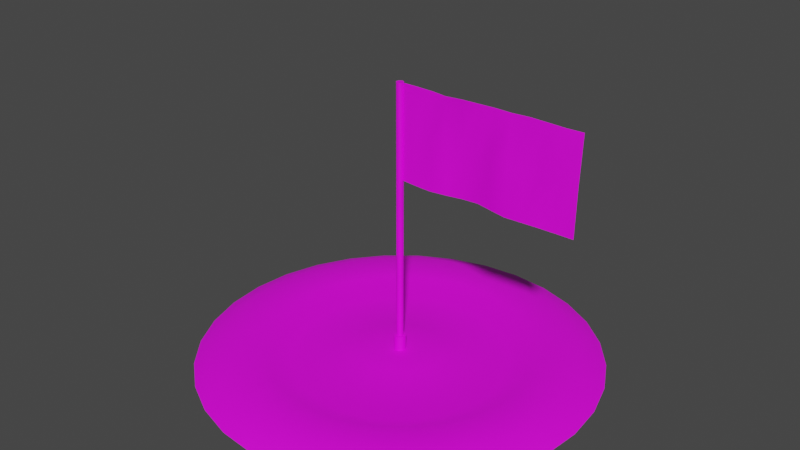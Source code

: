 # Source: capture_point.blend  (saved by Blender 3.3.6; exported with 4.5.12 LTS)
import bpy
from mathutils import Matrix  # noqa: F401  (used for matrix-valued properties, if any)

bpy.ops.wm.read_factory_settings(use_empty=True)
scene = bpy.context.scene
scene.name = 'Scene'

# ---- collections
col_collection = bpy.data.collections.new('Collection'); scene.collection.children.link(col_collection)

# ---- images (referenced by path relative to the original .blend; pixels are not part of the script)
import os
ASSET_DIR = os.environ.get("B2B_ASSET_DIR", "")  # directory of the original .blend (textures are referenced by path, not embedded)
HERE = os.path.dirname(os.path.abspath(__file__))  # packed textures are extracted next to this script under _unpacked/

def load_image(name, relpath, width, height, colorspace="sRGB"):
    """Load a texture the original file referenced (path relative to the .blend, or extracted next to this script)."""
    p = next((c for c in (os.path.join(HERE, relpath), os.path.join(ASSET_DIR, relpath)) if relpath and os.path.exists(c)), "")
    if p:
        img = bpy.data.images.load(p, check_existing=True)
        img.name = name
    else:  # same state as the original file: an image datablock whose file is absent (Cycles renders it pink)
        img = bpy.data.images.new(name, width, height)
        img.source = "FILE"
        img.filepath = "//" + (relpath or name)
    img.colorspace_settings.name = colorspace
    return img
img_danish_capture_point_png = load_image('Danish capture point.png', 'Danish capture point.png', 1024, 1024, 'sRGB')

# ---- materials (node trees are filled in below, after node groups)
mat_material_002 = bpy.data.materials.new('Material.002')
mat_material_002.use_transparent_shadow = False

# ---- material node trees
mat_material_002.use_nodes = True; mat_material_002.node_tree.nodes.clear()
_N = mat_material_002.node_tree.nodes; _L = mat_material_002.node_tree.links
n0 = _N.new('ShaderNodeBsdfPrincipled'); n0.name = 'Principled BSDF'; n0.location = (10, 300)
n0.distribution = 'GGX'
n0.subsurface_method = 'RANDOM_WALK_SKIN'
n0.inputs[3].default_value = 1.45
n0.inputs[27].default_value = (0.0, 0.0, 0.0, 1.0)
n0.inputs[28].default_value = 1.0
n1 = _N.new('ShaderNodeOutputMaterial'); n1.name = 'Material Output'; n1.location = (300, 300)
n2 = _N.new('ShaderNodeTexImage'); n2.name = 'Image Texture'; n2.location = (-280, 280)
n2.image = img_danish_capture_point_png
_L.new(n0.outputs[0], n1.inputs[0])
_L.new(n2.outputs[0], n0.inputs[0])
n1.is_active_output = True

# ---- world
world_world = bpy.data.worlds.new('World'); scene.world = world_world
world_world.use_nodes = True; world_world.node_tree.nodes.clear()
_N = world_world.node_tree.nodes; _L = world_world.node_tree.links
n0 = _N.new('ShaderNodeOutputWorld'); n0.name = 'World Output'; n0.location = (300, 300)
n1 = _N.new('ShaderNodeBackground'); n1.name = 'Background'; n1.location = (10, 300)
n1.inputs[0].default_value = (0.05088, 0.05088, 0.05088, 1.0)
_L.new(n1.outputs[0], n0.inputs[0])
n0.is_active_output = True
world_world.color = (0.05088, 0.05088, 0.05088)
world_world.use_sun_shadow = False
world_world.sun_shadow_jitter_overblur = 0.0

# ---- meshes
me_circle_002 = bpy.data.meshes.new('Circle.002')
me_circle_002.from_pydata([(0.0, 1.0, 0.0), (-0.1951, 0.9808, 0.0), (-0.3827, 0.9239, 0.0), (-0.5556, 0.8315, 0.0), (-0.7071, 0.7071, 0.0), (-0.8315, 0.5556, 0.0), (-0.9239, 0.3827, 0.0), (-0.9808, 0.1951, 0.0), (-1.0, 0.0, 0.0), (-0.9808, -0.1951, 0.0), (-0.9239, -0.3827, 0.0), (-0.8315, -0.5556, 0.0), (-0.7071, -0.7071, 0.0), (-0.5556, -0.8315, 0.0), (-0.3827, -0.9239, 0.0), (-0.1951, -0.9808, 0.0), (0.0, -1.0, 0.0), (0.1951, -0.9808, 0.0), (0.3827, -0.9239, 0.0), (0.5556, -0.8315, 0.0), (0.7071, -0.7071, 0.0), (0.8315, -0.5556, 0.0), (0.9239, -0.3827, 0.0), (0.9808, -0.1951, 0.0), (1.0, 0.0, 0.0), (0.9808, 0.1951, 0.0), (0.9239, 0.3827, 0.0), (0.8315, 0.5556, 0.0), (0.7071, 0.7071, 0.0), (0.5556, 0.8315, 0.0), (0.3827, 0.9239, 0.0), (0.1951, 0.9808, 0.0), (-1.174e-08, 0.03043, 0.03256), (-0.005937, 0.02985, 0.03256), (-0.01165, 0.02812, 0.03256), (-0.01691, 0.0253, 0.03256), (-0.02152, 0.02152, 0.03256), (-0.0253, 0.01691, 0.03256), (-0.02812, 0.01165, 0.03256), (-0.02985, 0.005937, 0.03256), (-0.03043, 1.445e-08, 0.03256), (-0.02985, -0.005937, 0.03256), (-0.02812, -0.01165, 0.03256), (-0.0253, -0.01691, 0.03256), (-0.02152, -0.02152, 0.03256), (-0.01691, -0.0253, 0.03256), (-0.01165, -0.02812, 0.03256), (-0.005937, -0.02985, 0.03256), (-1.174e-08, -0.03043, 0.03256), (0.005937, -0.02985, 0.03256), (0.01165, -0.02812, 0.03256), (0.01691, -0.0253, 0.03256), (0.02152, -0.02152, 0.03256), (0.0253, -0.01691, 0.03256), (0.02812, -0.01165, 0.03256), (0.02985, -0.005937, 0.03256), (0.03043, 1.445e-08, 0.03256), (0.02985, 0.005937, 0.03256), (0.02812, 0.01165, 0.03256), (0.0253, 0.01691, 0.03256), (0.02152, 0.02152, 0.03256), (0.01691, 0.0253, 0.03256), (0.01165, 0.02812, 0.03256), (0.005937, 0.02985, 0.03256), (0.4844, 0.725, 0.05373), (0.3337, 0.8056, 0.05373), (-1.551e-09, -0.8719, 0.05373), (0.1701, -0.8552, 0.05373), (-0.4844, 0.725, 0.05373), (-0.6166, 0.6166, 0.05373), (0.1701, 0.8552, 0.05373), (0.3337, -0.8056, 0.05373), (-0.725, 0.4844, 0.05373), (-1.551e-09, 0.8719, 0.05373), (0.4844, -0.725, 0.05373), (-0.8056, 0.3337, 0.05373), (0.6166, -0.6166, 0.05373), (-0.8552, 0.1701, 0.05373), (0.725, -0.4844, 0.05373), (-0.8719, 1.908e-09, 0.05373), (0.8056, -0.3337, 0.05373), (-0.8552, -0.1701, 0.05373), (0.8552, -0.1701, 0.05373), (-0.8056, -0.3337, 0.05373), (0.8719, 1.908e-09, 0.05373), (-0.725, -0.4844, 0.05373), (0.8552, 0.1701, 0.05373), (-0.6166, -0.6166, 0.05373), (0.8056, 0.3337, 0.05373), (-0.4844, -0.725, 0.05373), (0.725, 0.4844, 0.05373), (-0.3337, -0.8056, 0.05373), (-0.1701, 0.8552, 0.05373), (0.6166, 0.6166, 0.05373), (-0.1701, -0.8552, 0.05373), (-0.3337, 0.8056, 0.05373), (0.364, 0.5448, 0.05373), (-4.175e-09, -0.6552, 0.05373), (-0.364, 0.5448, 0.05373), (0.2507, 0.6053, 0.05373), (0.1278, -0.6426, 0.05373), (-0.4633, 0.4633, 0.05373), (0.1278, 0.6426, 0.05373), (0.2507, -0.6053, 0.05373), (-0.5448, 0.364, 0.05373), (-4.175e-09, 0.6552, 0.05373), (0.364, -0.5448, 0.05373), (-0.6053, 0.2507, 0.05373), (0.4633, -0.4633, 0.05373), (-0.6426, 0.1278, 0.05373), (0.5448, -0.364, 0.05373), (-0.6552, 5.138e-09, 0.05373), (0.6053, -0.2507, 0.05373), (-0.6426, -0.1278, 0.05373), (0.6426, -0.1278, 0.05373), (-0.6053, -0.2507, 0.05373), (0.6552, 5.138e-09, 0.05373), (-0.5448, -0.364, 0.05373), (0.6426, 0.1278, 0.05373), (-0.4633, -0.4633, 0.05373), (0.6053, 0.2507, 0.05373), (-0.364, -0.5448, 0.05373), (0.5448, 0.364, 0.05373), (-0.2507, -0.6053, 0.05373), (-0.1278, 0.6426, 0.05373), (0.4633, 0.4633, 0.05373), (-0.1278, -0.6426, 0.05373), (-0.2507, 0.6053, 0.05373), (0.1204, 0.1802, 0.04151), (-9.483e-09, -0.2167, 0.04151), (-0.1204, 0.1802, 0.04151), (0.08295, 0.2002, 0.04151), (0.04229, -0.2126, 0.04151), (-0.1533, 0.1533, 0.04151), (0.04229, 0.2126, 0.04151), (0.08295, -0.2002, 0.04151), (-0.1802, 0.1204, 0.04151), (-9.483e-09, 0.2167, 0.04151), (0.1204, -0.1802, 0.04151), (-0.2002, 0.08295, 0.04151), (0.1533, -0.1533, 0.04151), (-0.2126, 0.04229, 0.04151), (0.1802, -0.1204, 0.04151), (-0.2167, 1.167e-08, 0.04151), (0.2002, -0.08295, 0.04151), (-0.2126, -0.04229, 0.04151), (0.2126, -0.04229, 0.04151), (-0.2002, -0.08295, 0.04151), (0.2167, 1.167e-08, 0.04151), (-0.1802, -0.1204, 0.04151), (0.2126, 0.04229, 0.04151), (-0.1533, -0.1533, 0.04151), (0.2002, 0.08295, 0.04151), (-0.1204, -0.1802, 0.04151), (0.1802, 0.1204, 0.04151), (-0.08295, -0.2002, 0.04151), (-0.04229, 0.2126, 0.04151), (0.1533, 0.1533, 0.04151), (-0.04229, -0.2126, 0.04151), (-0.08295, 0.2002, 0.04151), (0.2093, 0.5053, -0.0001136), (0.1067, -0.5364, -0.0001136), (-0.3868, 0.3868, -0.0001136), (0.1067, 0.5364, -0.0001136), (0.2093, -0.5053, -0.0001136), (-0.4548, 0.3039, -0.0001136), (-5.485e-09, 0.547, -0.0001136), (0.3039, -0.4548, -0.0001136), (-0.5053, 0.2093, -0.0001136), (0.3868, -0.3868, -0.0001136), (-0.5364, 0.1067, -0.0001136), (0.4548, -0.3039, -0.0001136), (-0.547, 6.751e-09, -0.0001136), (0.5053, -0.2093, -0.0001136), (-0.5364, -0.1067, -0.0001136), (0.5364, -0.1067, -0.0001136), (-0.5053, -0.2093, -0.0001136), (0.547, 6.751e-09, -0.0001136), (-0.4548, -0.3039, -0.0001136), (0.5364, 0.1067, -0.0001136), (-0.3868, -0.3868, -0.0001136), (0.5053, 0.2093, -0.0001136), (-0.3039, -0.4548, -0.0001136), (0.4548, 0.3039, -0.0001136), (-0.2093, -0.5053, -0.0001136), (-0.1067, 0.5364, -0.0001136), (0.3868, 0.3868, -0.0001136), (-0.1067, -0.5364, -0.0001136), (-0.2093, 0.5053, -0.0001136), (0.3039, 0.4548, -0.0001136), (-5.485e-09, -0.547, -0.0001136), (-0.3039, 0.4548, -0.0001136), (-1.174e-08, 0.03043, 0.1096), (-0.005937, 0.02985, 0.1096), (-0.01165, 0.02812, 0.1096), (-0.01691, 0.0253, 0.1096), (-0.02152, 0.02152, 0.1096), (-0.0253, 0.01691, 0.1096), (-0.02812, 0.01165, 0.1096), (-0.02985, 0.005937, 0.1096), (-0.03043, 1.445e-08, 0.1096), (-0.02985, -0.005937, 0.1096), (-0.02812, -0.01165, 0.1096), (-0.0253, -0.01691, 0.1096), (-0.02152, -0.02152, 0.1096), (-0.01691, -0.0253, 0.1096), (-0.01165, -0.02812, 0.1096), (-0.005937, -0.02985, 0.1096), (-1.174e-08, -0.03043, 0.1096), (0.005937, -0.02985, 0.1096), (0.01165, -0.02812, 0.1096), (0.01691, -0.0253, 0.1096), (0.02152, -0.02152, 0.1096), (0.0253, -0.01691, 0.1096), (0.02812, -0.01165, 0.1096), (0.02985, -0.005937, 0.1096), (0.03043, 1.445e-08, 0.1096), (0.02985, 0.005937, 0.1096), (0.02812, 0.01165, 0.1096), (0.0253, 0.01691, 0.1096), (0.02152, 0.02152, 0.1096), (0.01691, 0.0253, 0.1096), (0.01165, 0.02812, 0.1096), (0.005937, 0.02985, 0.1096), (-1.329e-08, 0.01742, 0.1096), (-0.003398, 0.01708, 0.1096), (-0.006665, 0.01609, 0.1096), (-0.009677, 0.01448, 0.1096), (-0.01232, 0.01232, 0.1096), (-0.01448, 0.009677, 0.1096), (-0.01609, 0.006666, 0.1096), (-0.01708, 0.003398, 0.1096), (-0.01742, 1.823e-08, 0.1096), (-0.01708, -0.003398, 0.1096), (-0.01609, -0.006665, 0.1096), (-0.01448, -0.009677, 0.1096), (-0.01232, -0.01232, 0.1096), (-0.009677, -0.01448, 0.1096), (-0.006665, -0.01609, 0.1096), (-0.003398, -0.01708, 0.1096), (-1.329e-08, -0.01742, 0.1096), (0.003398, -0.01708, 0.1096), (0.006665, -0.01609, 0.1096), (0.009677, -0.01448, 0.1096), (0.01232, -0.01232, 0.1096), (0.01448, -0.009677, 0.1096), (0.01609, -0.006665, 0.1096), (0.01708, -0.003398, 0.1096), (0.01742, 1.823e-08, 0.1096), (0.01708, 0.003398, 0.1096), (0.01609, 0.006666, 0.1096), (0.01448, 0.009677, 0.1096), (0.01232, 0.01232, 0.1096), (0.009677, 0.01448, 0.1096), (0.006665, 0.01609, 0.1096), (0.003398, 0.01708, 0.1096), (-1.329e-08, 0.01742, 1.403), (-0.003398, 0.01708, 1.403), (-0.006665, 0.01609, 1.403), (-0.009677, 0.01448, 1.403), (-0.01232, 0.01232, 1.403), (-0.01448, 0.009677, 1.403), (-0.01609, 0.006666, 1.403), (-0.01708, 0.003398, 1.403), (-0.01742, 1.823e-08, 1.403), (-0.01708, -0.003398, 1.403), (-0.01609, -0.006665, 1.403), (-0.01448, -0.009677, 1.403), (-0.01232, -0.01232, 1.403), (-0.009677, -0.01448, 1.403), (-0.006665, -0.01609, 1.403), (-0.003398, -0.01708, 1.403), (-1.329e-08, -0.01742, 1.403), (0.003398, -0.01708, 1.403), (0.006665, -0.01609, 1.403), (0.009677, -0.01448, 1.403), (0.01232, -0.01232, 1.403), (0.01448, -0.009677, 1.403), (0.01609, -0.006665, 1.403), (0.01708, -0.003398, 1.403), (0.01742, 1.823e-08, 1.403), (0.01708, 0.003398, 1.403), (0.01609, 0.006666, 1.403), (0.01448, 0.009677, 1.403), (0.01232, 0.01232, 1.403), (0.009677, 0.01448, 1.403), (0.006665, 0.01609, 1.403), (0.003398, 0.01708, 1.403), (-0.01708, -0.003398, 0.9366), (-0.01609, -0.006665, 0.9366), (0.01708, -0.003398, 0.9366), (0.01742, 1.823e-08, 0.9366), (-0.01448, -0.009677, 0.9366), (0.01708, 0.003398, 0.9366), (-0.01232, -0.01232, 0.9366), (0.01609, 0.006666, 0.9366), (-0.009677, -0.01448, 0.9366), (0.01448, 0.009677, 0.9366), (-0.006665, -0.01609, 0.9366), (-1.329e-08, 0.01742, 0.9366), (-0.003398, 0.01708, 0.9366), (0.01232, 0.01232, 0.9366), (-0.003398, -0.01708, 0.9366), (-0.006665, 0.01609, 0.9366), (0.009677, 0.01448, 0.9366), (-1.329e-08, -0.01742, 0.9366), (-0.009677, 0.01448, 0.9366), (0.006665, 0.01609, 0.9366), (0.003398, -0.01708, 0.9366), (-0.01232, 0.01232, 0.9366), (0.003398, 0.01708, 0.9366), (0.006665, -0.01609, 0.9366), (-0.01448, 0.009677, 0.9366), (0.009677, -0.01448, 0.9366), (-0.01609, 0.006666, 0.9366), (0.01232, -0.01232, 0.9366), (-0.01708, 0.003398, 0.9366), (0.01448, -0.009677, 0.9366), (-0.01742, 1.823e-08, 0.9366), (0.01609, -0.006665, 0.9366), (0.9277, -0.000837, 1.409), (0.9192, -0.006978, 0.9417), (0.8376, -0.01147, 0.9435), (0.756, -0.01899, 0.9465), (0.674, -0.02523, 0.9473), (0.591, -0.02838, 0.9466), (0.5084, -0.008243, 0.9445), (0.4258, 0.01257, 0.9428), (0.3433, 0.01153, 0.9394), (0.2618, 0.0003295, 0.9362), (0.1788, -0.008896, 0.9344), (0.09796, -0.002099, 0.9326), (0.09411, 0.008028, 1.399), (0.1738, 0.007278, 1.398), (0.254, -0.00828, 1.4), (0.3376, 0.0004838, 1.402), (0.4217, -0.001811, 1.405), (0.5071, -0.003188, 1.408), (0.593, -0.01008, 1.41), (0.6784, -0.002844, 1.411), (0.7623, -0.004241, 1.41), (0.845, -0.003741, 1.408), (0.9236, -0.007807, 1.176), (0.09188, -0.007966, 1.166), (0.1723, -0.00743, 1.167), (0.2529, 0.001879, 1.168), (0.3347, -0.002617, 1.169), (0.4176, -0.01537, 1.171), (0.5019, -0.0225, 1.174), (0.5861, -0.01339, 1.176), (0.6716, -0.01408, 1.178), (0.757, -0.01816, 1.179), (0.8411, -0.01203, 1.178)], [], [(131, 128, 61, 62), (132, 129, 48, 49), (133, 130, 35, 36), (134, 131, 62, 63), (135, 132, 49, 50), (136, 133, 36, 37), (137, 134, 63, 32), (138, 135, 50, 51), (139, 136, 37, 38), (140, 138, 51, 52), (141, 139, 38, 39), (142, 140, 52, 53), (143, 141, 39, 40), (144, 142, 53, 54), (145, 143, 40, 41), (146, 144, 54, 55), (147, 145, 41, 42), (148, 146, 55, 56), (149, 147, 42, 43), (150, 148, 56, 57), (151, 149, 43, 44), (152, 150, 57, 58), (153, 151, 44, 45), (154, 152, 58, 59), (155, 153, 45, 46), (156, 137, 32, 33), (157, 154, 59, 60), (158, 155, 46, 47), (159, 156, 33, 34), (128, 157, 60, 61), (129, 158, 47, 48), (130, 159, 34, 35), (3, 2, 95, 68), (16, 15, 94, 66), (29, 28, 93, 64), (2, 1, 92, 95), (15, 14, 91, 94), (28, 27, 90, 93), (1, 0, 73, 92), (14, 13, 89, 91), (27, 26, 88, 90), (13, 12, 87, 89), (26, 25, 86, 88), (12, 11, 85, 87), (25, 24, 84, 86), (11, 10, 83, 85), (24, 23, 82, 84), (10, 9, 81, 83), (23, 22, 80, 82), (9, 8, 79, 81), (22, 21, 78, 80), (8, 7, 77, 79), (21, 20, 76, 78), (7, 6, 75, 77), (20, 19, 74, 76), (6, 5, 72, 75), (19, 18, 71, 74), (0, 31, 70, 73), (5, 4, 69, 72), (18, 17, 67, 71), (31, 30, 65, 70), (4, 3, 68, 69), (17, 16, 66, 67), (30, 29, 64, 65), (68, 95, 127, 98), (66, 94, 126, 97), (64, 93, 125, 96), (95, 92, 124, 127), (94, 91, 123, 126), (93, 90, 122, 125), (92, 73, 105, 124), (91, 89, 121, 123), (90, 88, 120, 122), (89, 87, 119, 121), (88, 86, 118, 120), (87, 85, 117, 119), (86, 84, 116, 118), (85, 83, 115, 117), (84, 82, 114, 116), (83, 81, 113, 115), (82, 80, 112, 114), (81, 79, 111, 113), (80, 78, 110, 112), (79, 77, 109, 111), (78, 76, 108, 110), (77, 75, 107, 109), (76, 74, 106, 108), (75, 72, 104, 107), (74, 71, 103, 106), (73, 70, 102, 105), (72, 69, 101, 104), (71, 67, 100, 103), (70, 65, 99, 102), (69, 68, 98, 101), (67, 66, 97, 100), (65, 64, 96, 99), (191, 188, 159, 130), (190, 187, 158, 129), (189, 186, 157, 128), (188, 185, 156, 159), (187, 184, 155, 158), (186, 183, 154, 157), (185, 166, 137, 156), (184, 182, 153, 155), (183, 181, 152, 154), (182, 180, 151, 153), (181, 179, 150, 152), (180, 178, 149, 151), (179, 177, 148, 150), (178, 176, 147, 149), (177, 175, 146, 148), (176, 174, 145, 147), (175, 173, 144, 146), (174, 172, 143, 145), (173, 171, 142, 144), (172, 170, 141, 143), (171, 169, 140, 142), (170, 168, 139, 141), (169, 167, 138, 140), (168, 165, 136, 139), (167, 164, 135, 138), (166, 163, 134, 137), (165, 162, 133, 136), (164, 161, 132, 135), (163, 160, 131, 134), (162, 191, 130, 133), (161, 190, 129, 132), (160, 189, 128, 131), (99, 96, 189, 160), (100, 97, 190, 161), (101, 98, 191, 162), (102, 99, 160, 163), (103, 100, 161, 164), (104, 101, 162, 165), (105, 102, 163, 166), (106, 103, 164, 167), (107, 104, 165, 168), (108, 106, 167, 169), (109, 107, 168, 170), (110, 108, 169, 171), (111, 109, 170, 172), (112, 110, 171, 173), (113, 111, 172, 174), (114, 112, 173, 175), (115, 113, 174, 176), (116, 114, 175, 177), (117, 115, 176, 178), (118, 116, 177, 179), (119, 117, 178, 180), (120, 118, 179, 181), (121, 119, 180, 182), (122, 120, 181, 183), (123, 121, 182, 184), (124, 105, 166, 185), (125, 122, 183, 186), (126, 123, 184, 187), (127, 124, 185, 188), (96, 125, 186, 189), (97, 126, 187, 190), (98, 127, 188, 191), (47, 46, 206, 207), (34, 33, 193, 194), (61, 60, 220, 221), (48, 47, 207, 208), (35, 34, 194, 195), (62, 61, 221, 222), (49, 48, 208, 209), (36, 35, 195, 196), (63, 62, 222, 223), (50, 49, 209, 210), (37, 36, 196, 197), (32, 63, 223, 192), (51, 50, 210, 211), (38, 37, 197, 198), (52, 51, 211, 212), (39, 38, 198, 199), (53, 52, 212, 213), (40, 39, 199, 200), (54, 53, 213, 214), (41, 40, 200, 201), (55, 54, 214, 215), (42, 41, 201, 202), (56, 55, 215, 216), (43, 42, 202, 203), (57, 56, 216, 217), (44, 43, 203, 204), (58, 57, 217, 218), (45, 44, 204, 205), (59, 58, 218, 219), (46, 45, 205, 206), (33, 32, 192, 193), (60, 59, 219, 220), (199, 198, 230, 231), (213, 212, 244, 245), (200, 199, 231, 232), (214, 213, 245, 246), (201, 200, 232, 233), (215, 214, 246, 247), (202, 201, 233, 234), (216, 215, 247, 248), (203, 202, 234, 235), (217, 216, 248, 249), (204, 203, 235, 236), (218, 217, 249, 250), (205, 204, 236, 237), (219, 218, 250, 251), (206, 205, 237, 238), (193, 192, 224, 225), (220, 219, 251, 252), (207, 206, 238, 239), (194, 193, 225, 226), (221, 220, 252, 253), (208, 207, 239, 240), (195, 194, 226, 227), (222, 221, 253, 254), (209, 208, 240, 241), (196, 195, 227, 228), (223, 222, 254, 255), (210, 209, 241, 242), (197, 196, 228, 229), (192, 223, 255, 224), (211, 210, 242, 243), (198, 197, 229, 230), (212, 211, 243, 244), (289, 288, 265, 266), (291, 290, 279, 280), (292, 289, 266, 267), (293, 291, 280, 281), (294, 292, 267, 268), (295, 293, 281, 282), (296, 294, 268, 269), (297, 295, 282, 283), (298, 296, 269, 270), (300, 299, 256, 257), (301, 297, 283, 284), (302, 298, 270, 271), (303, 300, 257, 258), (304, 301, 284, 285), (305, 302, 271, 272), (306, 303, 258, 259), (307, 304, 285, 286), (308, 305, 272, 273), (309, 306, 259, 260), (310, 307, 286, 287), (311, 308, 273, 274), (312, 309, 260, 261), (299, 310, 287, 256), (313, 311, 274, 275), (314, 312, 261, 262), (315, 313, 275, 276), (316, 314, 262, 263), (317, 315, 276, 277), (318, 316, 263, 264), (319, 317, 277, 278), (288, 318, 264, 265), (290, 319, 278, 279), (247, 246, 319, 290), (233, 232, 318, 288), (246, 245, 317, 319), (232, 231, 316, 318), (245, 244, 315, 317), (231, 230, 314, 316), (244, 243, 313, 315), (230, 229, 312, 314), (243, 242, 311, 313), (224, 255, 310, 299), (229, 228, 309, 312), (242, 241, 308, 311), (255, 254, 307, 310), (228, 227, 306, 309), (241, 240, 305, 308), (254, 253, 304, 307), (227, 226, 303, 306), (240, 239, 302, 305), (253, 252, 301, 304), (226, 225, 300, 303), (239, 238, 298, 302), (252, 251, 297, 301), (225, 224, 299, 300), (238, 237, 296, 298), (251, 250, 295, 297), (237, 236, 294, 296), (250, 249, 293, 295), (236, 235, 292, 294), (249, 248, 291, 293), (235, 234, 289, 292), (248, 247, 290, 291), (234, 233, 288, 289), (352, 341, 320, 342), (291, 280, 332, 343, 331), (343, 332, 333, 344), (344, 333, 334, 345), (345, 334, 335, 346), (346, 335, 336, 347), (347, 336, 337, 348), (348, 337, 338, 349), (349, 338, 339, 350), (350, 339, 340, 351), (351, 340, 341, 352), (323, 351, 352, 322), (324, 350, 351, 323), (325, 349, 350, 324), (326, 348, 349, 325), (327, 347, 348, 326), (328, 346, 347, 327), (329, 345, 346, 328), (330, 344, 345, 329), (331, 343, 344, 330), (322, 352, 342, 321), (257, 256, 287, 286, 285, 284, 283, 282, 281, 280, 279, 278, 277, 276, 275, 274, 273, 272, 271, 270, 269, 268, 267, 266, 265, 264, 263, 262, 261, 260, 259, 258)])
me_circle_002.polygons.foreach_set('use_smooth', [0, 0, 0, 0, 0, 0, 0, 0, 0, 0, 0, 0, 0, 0, 0, 0, 0, 0, 0, 0, 0, 0, 0, 0, 0, 0, 0, 0, 0, 0, 0, 0, 0, 0, 0, 0, 0, 0, 0, 0, 0, 0, 0, 0, 0, 0, 0, 0, 0, 0, 0, 0, 0, 0, 0, 0, 0, 0, 0, 0, 0, 0, 0, 0, 0, 0, 0, 0, 0, 0, 0, 0, 0, 0, 0, 0, 0, 0, 0, 0, 0, 0, 0, 0, 0, 0, 0, 0, 0, 0, 0, 0, 0, 0, 0, 0, 0, 0, 0, 0, 0, 0, 0, 0, 0, 0, 0, 0, 0, 0, 0, 0, 0, 0, 0, 0, 0, 0, 0, 0, 0, 0, 0, 0, 0, 0, 0, 0, 0, 0, 0, 0, 0, 0, 0, 0, 0, 0, 0, 0, 0, 0, 0, 0, 0, 0, 0, 0, 0, 0, 0, 0, 0, 0, 0, 0, 0, 0, 0, 0, 0, 0, 0, 0, 0, 0, 0, 0, 0, 0, 0, 0, 0, 0, 0, 0, 0, 0, 0, 0, 0, 0, 0, 0, 0, 0, 0, 0, 0, 0, 0, 0, 0, 0, 0, 0, 0, 0, 0, 0, 0, 0, 0, 0, 0, 0, 0, 0, 0, 0, 0, 0, 0, 0, 0, 0, 0, 0, 0, 0, 0, 0, 0, 0, 0, 0, 0, 0, 0, 0, 0, 0, 0, 0, 0, 0, 0, 0, 0, 0, 0, 0, 0, 0, 0, 0, 0, 0, 0, 0, 0, 0, 0, 0, 0, 0, 0, 0, 0, 0, 0, 0, 0, 0, 0, 0, 0, 0, 0, 0, 0, 0, 0, 0, 0, 0, 0, 0, 0, 0, 0, 0, 0, 0, 0, 0, 0, 0, 1, 1, 1, 1, 1, 1, 1, 1, 1, 1, 1, 1, 1, 1, 1, 1, 1, 1, 1, 1, 1, 0])
_k = set([(0, 1), (0, 31), (1, 2), (2, 3), (3, 4), (4, 5), (5, 6), (6, 7), (7, 8), (8, 9), (9, 10), (10, 11), (11, 12), (12, 13), (13, 14), (14, 15), (15, 16), (16, 17), (17, 18), (18, 19), (19, 20), (20, 21), (21, 22), (22, 23), (23, 24), (24, 25), (25, 26), (26, 27), (27, 28), (28, 29), (29, 30), (30, 31), (32, 33), (32, 63), (33, 34), (34, 35), (35, 36), (36, 37), (37, 38), (38, 39), (39, 40), (40, 41), (41, 42), (42, 43), (43, 44), (44, 45), (45, 46), (46, 47), (47, 48), (48, 49), (49, 50), (50, 51), (51, 52), (52, 53), (53, 54), (54, 55), (55, 56), (56, 57), (57, 58), (58, 59), (59, 60), (60, 61), (61, 62), (62, 63), (64, 65), (64, 93), (65, 70), (66, 67), (66, 94), (67, 71), (68, 69), (68, 95), (69, 72), (70, 73), (71, 74), (72, 75), (73, 92), (74, 76), (75, 77), (76, 78), (77, 79), (78, 80), (79, 81), (80, 82), (81, 83), (82, 84), (83, 85), (84, 86), (85, 87), (86, 88), (87, 89), (88, 90), (89, 91), (90, 93), (91, 94), (92, 95), (96, 99), (96, 125), (97, 100), (97, 126), (98, 101), (98, 127), (99, 102), (100, 103), (101, 104), (102, 105), (103, 106), (104, 107), (105, 124), (106, 108), (107, 109), (108, 110), (109, 111), (110, 112), (111, 113), (112, 114), (113, 115), (114, 116), (115, 117), (116, 118), (117, 119), (118, 120), (119, 121), (120, 122), (121, 123), (122, 125), (123, 126), (124, 127), (128, 131), (128, 157), (129, 132), (129, 158), (130, 133), (130, 159), (131, 134), (132, 135), (133, 136), (134, 137), (135, 138), (136, 139), (137, 156), (138, 140), (139, 141), (140, 142), (141, 143), (142, 144), (143, 145), (144, 146), (145, 147), (146, 148), (147, 149), (148, 150), (149, 151), (150, 152), (151, 153), (152, 154), (153, 155), (154, 157), (155, 158), (156, 159), (160, 163), (160, 189), (161, 164), (161, 190), (162, 165), (162, 191), (163, 166), (164, 167), (165, 168), (166, 185), (167, 169), (168, 170), (169, 171), (170, 172), (171, 173), (172, 174), (173, 175), (174, 176), (175, 177), (176, 178), (177, 179), (178, 180), (179, 181), (180, 182), (181, 183), (182, 184), (183, 186), (184, 187), (185, 188), (186, 189), (187, 190), (188, 191), (192, 193), (192, 223), (193, 194), (194, 195), (195, 196), (196, 197), (197, 198), (198, 199), (199, 200), (200, 201), (201, 202), (202, 203), (203, 204), (204, 205), (205, 206), (206, 207), (207, 208), (208, 209), (209, 210), (210, 211), (211, 212), (212, 213), (213, 214), (214, 215), (215, 216), (216, 217), (217, 218), (218, 219), (219, 220), (220, 221), (221, 222), (222, 223)])
me_circle_002.attributes.new('sharp_edge', 'BOOLEAN', 'EDGE').data.foreach_set('value', [ (min(e.vertices), max(e.vertices)) in _k for e in me_circle_002.edges])
_uv = me_circle_002.uv_layers.new(name='UVMap')
_uv.uv.foreach_set('vector', [0.2879, 0.2159, 0.2982, 0.2179, 0.2848, 0.2618, 0.2834, 0.2615, 0.3077, 0.316, 0.2981, 0.32, 0.2848, 0.2761, 0.2862, 0.2756, 0.2356, 0.2438, 0.2414, 0.2351, 0.2769, 0.2642, 0.276, 0.2654, 0.2775, 0.2159, 0.2879, 0.2159, 0.2834, 0.2615, 0.2819, 0.2615, 0.3164, 0.3102, 0.3077, 0.316, 0.2862, 0.2756, 0.2874, 0.2748, 0.2316, 0.2534, 0.2356, 0.2438, 0.276, 0.2654, 0.2755, 0.2668, 0.2672, 0.2179, 0.2775, 0.2159, 0.2819, 0.2615, 0.2805, 0.2618, 0.3238, 0.3028, 0.3164, 0.3102, 0.2874, 0.2748, 0.2884, 0.2737, 0.2296, 0.2637, 0.2316, 0.2534, 0.2755, 0.2668, 0.2752, 0.2682, 0.3297, 0.2942, 0.3238, 0.3028, 0.2884, 0.2737, 0.2892, 0.2725, 0.2296, 0.2741, 0.2296, 0.2637, 0.2752, 0.2682, 0.2752, 0.2697, 0.3337, 0.2845, 0.3297, 0.2942, 0.2892, 0.2725, 0.2898, 0.2712, 0.2316, 0.2844, 0.2296, 0.2741, 0.2752, 0.2697, 0.2755, 0.2711, 0.3357, 0.2743, 0.3337, 0.2845, 0.2898, 0.2712, 0.2901, 0.2697, 0.2356, 0.2941, 0.2316, 0.2844, 0.2755, 0.2711, 0.276, 0.2725, 0.3357, 0.2638, 0.3357, 0.2743, 0.2901, 0.2697, 0.2901, 0.2682, 0.2414, 0.3028, 0.2356, 0.2941, 0.276, 0.2725, 0.2769, 0.2737, 0.3337, 0.2535, 0.3357, 0.2638, 0.2901, 0.2682, 0.2898, 0.2668, 0.2488, 0.3102, 0.2414, 0.3028, 0.2769, 0.2737, 0.2779, 0.2747, 0.3297, 0.2439, 0.3337, 0.2535, 0.2898, 0.2668, 0.2892, 0.2655, 0.2575, 0.316, 0.2488, 0.3102, 0.2779, 0.2747, 0.2791, 0.2756, 0.3239, 0.2352, 0.3297, 0.2439, 0.2892, 0.2655, 0.2884, 0.2642, 0.2671, 0.32, 0.2575, 0.316, 0.2791, 0.2756, 0.2805, 0.2761, 0.3165, 0.2278, 0.3239, 0.2352, 0.2884, 0.2642, 0.2874, 0.2632, 0.2774, 0.322, 0.2671, 0.32, 0.2805, 0.2761, 0.2819, 0.2764, 0.2575, 0.2219, 0.2672, 0.2179, 0.2805, 0.2618, 0.2791, 0.2624, 0.3078, 0.222, 0.3165, 0.2278, 0.2874, 0.2632, 0.2862, 0.2624, 0.2878, 0.3221, 0.2774, 0.322, 0.2819, 0.2764, 0.2834, 0.2764, 0.2488, 0.2277, 0.2575, 0.2219, 0.2791, 0.2624, 0.2779, 0.2632, 0.2982, 0.2179, 0.3078, 0.222, 0.2862, 0.2624, 0.2848, 0.2618, 0.2981, 0.32, 0.2878, 0.3221, 0.2834, 0.2764, 0.2848, 0.2761, 0.2414, 0.2351, 0.2488, 0.2277, 0.2779, 0.2632, 0.2769, 0.2642, 0.08527, 0.107, 0.1207, 0.0716, 0.1431, 0.09883, 0.1126, 0.1293, 0.3568, 0.5133, 0.3077, 0.5231, 0.3042, 0.488, 0.3465, 0.4796, 0.3568, 0.02464, 0.403, 0.04379, 0.3864, 0.07492, 0.3466, 0.0584, 0.1207, 0.0716, 0.1623, 0.04379, 0.1789, 0.07487, 0.1431, 0.09883, 0.3077, 0.5231, 0.2576, 0.5231, 0.261, 0.488, 0.3042, 0.488, 0.403, 0.04379, 0.4446, 0.0716, 0.4223, 0.09889, 0.3864, 0.07492, 0.1623, 0.04379, 0.2085, 0.02464, 0.2188, 0.05837, 0.1789, 0.07487, 0.2576, 0.5231, 0.2085, 0.5133, 0.2187, 0.4795, 0.261, 0.488, 0.4446, 0.0716, 0.48, 0.107, 0.4528, 0.1294, 0.4223, 0.09889, 0.2085, 0.5133, 0.1623, 0.4941, 0.1789, 0.463, 0.2187, 0.4795, 0.48, 0.107, 0.5078, 0.1486, 0.4767, 0.1653, 0.4528, 0.1294, 0.1623, 0.4941, 0.1207, 0.4663, 0.143, 0.439, 0.1789, 0.463, 0.5078, 0.1486, 0.527, 0.1949, 0.4932, 0.2051, 0.4767, 0.1653, 0.1207, 0.4663, 0.08527, 0.4309, 0.1125, 0.4085, 0.143, 0.439, 0.527, 0.1949, 0.5367, 0.2439, 0.5016, 0.2474, 0.4932, 0.2051, 0.08527, 0.4309, 0.05746, 0.3893, 0.08854, 0.3727, 0.1125, 0.4085, 0.5367, 0.2439, 0.5367, 0.294, 0.5016, 0.2906, 0.5016, 0.2474, 0.05746, 0.3893, 0.03831, 0.3431, 0.07204, 0.3328, 0.08854, 0.3727, 0.5367, 0.294, 0.527, 0.3431, 0.4932, 0.3329, 0.5016, 0.2906, 0.03831, 0.3431, 0.02854, 0.294, 0.06364, 0.2905, 0.07204, 0.3328, 0.527, 0.3431, 0.5078, 0.3893, 0.4767, 0.3727, 0.4932, 0.3329, 0.02854, 0.294, 0.02854, 0.2439, 0.06365, 0.2474, 0.06364, 0.2905, 0.5078, 0.3893, 0.48, 0.4309, 0.4527, 0.4086, 0.4767, 0.3727, 0.02854, 0.2439, 0.03831, 0.1949, 0.07207, 0.205, 0.06365, 0.2474, 0.48, 0.4309, 0.4446, 0.4663, 0.4222, 0.4391, 0.4527, 0.4086, 0.2085, 0.02464, 0.2576, 0.01487, 0.2611, 0.04997, 0.2188, 0.05837, 0.03831, 0.1949, 0.05746, 0.1486, 0.08859, 0.1652, 0.07207, 0.205, 0.4446, 0.4663, 0.403, 0.4942, 0.3863, 0.4631, 0.4222, 0.4391, 0.2576, 0.01487, 0.3077, 0.01487, 0.3043, 0.04998, 0.2611, 0.04997, 0.05746, 0.1486, 0.08527, 0.107, 0.1126, 0.1293, 0.08859, 0.1652, 0.403, 0.4942, 0.3568, 0.5133, 0.3465, 0.4796, 0.3863, 0.4631, 0.3077, 0.01487, 0.3568, 0.02464, 0.3466, 0.0584, 0.3043, 0.04998, 0.1126, 0.1293, 0.1431, 0.09883, 0.1777, 0.1411, 0.1548, 0.164, 0.3465, 0.4796, 0.3042, 0.488, 0.2988, 0.4336, 0.3306, 0.4272, 0.3466, 0.0584, 0.3864, 0.07492, 0.3606, 0.1231, 0.3307, 0.1107, 0.1431, 0.09883, 0.1789, 0.07487, 0.2047, 0.1231, 0.1777, 0.1411, 0.3042, 0.488, 0.261, 0.488, 0.2664, 0.4335, 0.2988, 0.4336, 0.3864, 0.07492, 0.4223, 0.09889, 0.3876, 0.1411, 0.3606, 0.1231, 0.1789, 0.07487, 0.2188, 0.05837, 0.2347, 0.1107, 0.2047, 0.1231, 0.261, 0.488, 0.2187, 0.4795, 0.2346, 0.4272, 0.2664, 0.4335, 0.4223, 0.09889, 0.4528, 0.1294, 0.4105, 0.1641, 0.3876, 0.1411, 0.2187, 0.4795, 0.1789, 0.463, 0.2047, 0.4148, 0.2346, 0.4272, 0.4528, 0.1294, 0.4767, 0.1653, 0.4285, 0.191, 0.4105, 0.1641, 0.1789, 0.463, 0.143, 0.439, 0.1777, 0.3968, 0.2047, 0.4148, 0.4767, 0.1653, 0.4932, 0.2051, 0.4409, 0.221, 0.4285, 0.191, 0.143, 0.439, 0.1125, 0.4085, 0.1548, 0.3739, 0.1777, 0.3968, 0.4932, 0.2051, 0.5016, 0.2474, 0.4472, 0.2528, 0.4409, 0.221, 0.1125, 0.4085, 0.08854, 0.3727, 0.1368, 0.3469, 0.1548, 0.3739, 0.5016, 0.2474, 0.5016, 0.2906, 0.4472, 0.2852, 0.4472, 0.2528, 0.08854, 0.3727, 0.07204, 0.3328, 0.1244, 0.317, 0.1368, 0.3469, 0.5016, 0.2906, 0.4932, 0.3329, 0.4409, 0.317, 0.4472, 0.2852, 0.07204, 0.3328, 0.06364, 0.2905, 0.1181, 0.2852, 0.1244, 0.317, 0.4932, 0.3329, 0.4767, 0.3727, 0.4285, 0.347, 0.4409, 0.317, 0.06364, 0.2905, 0.06365, 0.2474, 0.1181, 0.2527, 0.1181, 0.2852, 0.4767, 0.3727, 0.4527, 0.4086, 0.4105, 0.3739, 0.4285, 0.347, 0.06365, 0.2474, 0.07207, 0.205, 0.1244, 0.2209, 0.1181, 0.2527, 0.4527, 0.4086, 0.4222, 0.4391, 0.3875, 0.3968, 0.4105, 0.3739, 0.2188, 0.05837, 0.2611, 0.04997, 0.2665, 0.1044, 0.2347, 0.1107, 0.07207, 0.205, 0.08859, 0.1652, 0.1368, 0.191, 0.1244, 0.2209, 0.4222, 0.4391, 0.3863, 0.4631, 0.3606, 0.4148, 0.3875, 0.3968, 0.2611, 0.04997, 0.3043, 0.04998, 0.2989, 0.1044, 0.2665, 0.1044, 0.08859, 0.1652, 0.1126, 0.1293, 0.1548, 0.164, 0.1368, 0.191, 0.3863, 0.4631, 0.3465, 0.4796, 0.3306, 0.4272, 0.3606, 0.4148, 0.3043, 0.04998, 0.3466, 0.0584, 0.3307, 0.1107, 0.2989, 0.1044, 0.1782, 0.1832, 0.1969, 0.1644, 0.2488, 0.2277, 0.2414, 0.2351, 0.3218, 0.3984, 0.2958, 0.4035, 0.2878, 0.3221, 0.2981, 0.32, 0.3219, 0.1396, 0.3464, 0.1498, 0.3078, 0.222, 0.2982, 0.2179, 0.1969, 0.1644, 0.219, 0.1497, 0.2575, 0.2219, 0.2488, 0.2277, 0.2958, 0.4035, 0.2693, 0.4035, 0.2774, 0.322, 0.2878, 0.3221, 0.3464, 0.1498, 0.3684, 0.1645, 0.3165, 0.2278, 0.3078, 0.222, 0.219, 0.1497, 0.2435, 0.1396, 0.2672, 0.2179, 0.2575, 0.2219, 0.2693, 0.4035, 0.2433, 0.3983, 0.2671, 0.32, 0.2774, 0.322, 0.3684, 0.1645, 0.3872, 0.1833, 0.3239, 0.2352, 0.3165, 0.2278, 0.2433, 0.3983, 0.2189, 0.3882, 0.2575, 0.316, 0.2671, 0.32, 0.3872, 0.1833, 0.4019, 0.2053, 0.3297, 0.2439, 0.3239, 0.2352, 0.2189, 0.3882, 0.1968, 0.3734, 0.2488, 0.3102, 0.2575, 0.316, 0.4019, 0.2053, 0.412, 0.2298, 0.3337, 0.2535, 0.3297, 0.2439, 0.1968, 0.3734, 0.1781, 0.3547, 0.2414, 0.3028, 0.2488, 0.3102, 0.412, 0.2298, 0.4172, 0.2558, 0.3357, 0.2638, 0.3337, 0.2535, 0.1781, 0.3547, 0.1634, 0.3326, 0.2356, 0.2941, 0.2414, 0.3028, 0.4172, 0.2558, 0.4172, 0.2823, 0.3357, 0.2743, 0.3357, 0.2638, 0.1634, 0.3326, 0.1533, 0.3082, 0.2316, 0.2844, 0.2356, 0.2941, 0.4172, 0.2823, 0.412, 0.3083, 0.3337, 0.2845, 0.3357, 0.2743, 0.1533, 0.3082, 0.1481, 0.2822, 0.2296, 0.2741, 0.2316, 0.2844, 0.412, 0.3083, 0.4018, 0.3327, 0.3297, 0.2942, 0.3337, 0.2845, 0.1481, 0.2822, 0.1481, 0.2557, 0.2296, 0.2637, 0.2296, 0.2741, 0.4018, 0.3327, 0.3871, 0.3548, 0.3238, 0.3028, 0.3297, 0.2942, 0.1481, 0.2557, 0.1533, 0.2297, 0.2316, 0.2534, 0.2296, 0.2637, 0.3871, 0.3548, 0.3684, 0.3735, 0.3164, 0.3102, 0.3238, 0.3028, 0.2435, 0.1396, 0.2695, 0.1344, 0.2775, 0.2159, 0.2672, 0.2179, 0.1533, 0.2297, 0.1634, 0.2052, 0.2356, 0.2438, 0.2316, 0.2534, 0.3684, 0.3735, 0.3463, 0.3882, 0.3077, 0.316, 0.3164, 0.3102, 0.2695, 0.1344, 0.296, 0.1344, 0.2879, 0.2159, 0.2775, 0.2159, 0.1634, 0.2052, 0.1782, 0.1832, 0.2414, 0.2351, 0.2356, 0.2438, 0.3463, 0.3882, 0.3218, 0.3984, 0.2981, 0.32, 0.3077, 0.316, 0.296, 0.1344, 0.3219, 0.1396, 0.2982, 0.2179, 0.2879, 0.2159, 0.2989, 0.1044, 0.3307, 0.1107, 0.3219, 0.1396, 0.296, 0.1344, 0.3606, 0.4148, 0.3306, 0.4272, 0.3218, 0.3984, 0.3463, 0.3882, 0.1368, 0.191, 0.1548, 0.164, 0.1782, 0.1832, 0.1634, 0.2052, 0.2665, 0.1044, 0.2989, 0.1044, 0.296, 0.1344, 0.2695, 0.1344, 0.3875, 0.3968, 0.3606, 0.4148, 0.3463, 0.3882, 0.3684, 0.3735, 0.1244, 0.2209, 0.1368, 0.191, 0.1634, 0.2052, 0.1533, 0.2297, 0.2347, 0.1107, 0.2665, 0.1044, 0.2695, 0.1344, 0.2435, 0.1396, 0.4105, 0.3739, 0.3875, 0.3968, 0.3684, 0.3735, 0.3871, 0.3548, 0.1181, 0.2527, 0.1244, 0.2209, 0.1533, 0.2297, 0.1481, 0.2557, 0.4285, 0.347, 0.4105, 0.3739, 0.3871, 0.3548, 0.4018, 0.3327, 0.1181, 0.2852, 0.1181, 0.2527, 0.1481, 0.2557, 0.1481, 0.2822, 0.4409, 0.317, 0.4285, 0.347, 0.4018, 0.3327, 0.412, 0.3083, 0.1244, 0.317, 0.1181, 0.2852, 0.1481, 0.2822, 0.1533, 0.3082, 0.4472, 0.2852, 0.4409, 0.317, 0.412, 0.3083, 0.4172, 0.2823, 0.1368, 0.3469, 0.1244, 0.317, 0.1533, 0.3082, 0.1634, 0.3326, 0.4472, 0.2528, 0.4472, 0.2852, 0.4172, 0.2823, 0.4172, 0.2558, 0.1548, 0.3739, 0.1368, 0.3469, 0.1634, 0.3326, 0.1781, 0.3547, 0.4409, 0.221, 0.4472, 0.2528, 0.4172, 0.2558, 0.412, 0.2298, 0.1777, 0.3968, 0.1548, 0.3739, 0.1781, 0.3547, 0.1968, 0.3734, 0.4285, 0.191, 0.4409, 0.221, 0.412, 0.2298, 0.4019, 0.2053, 0.2047, 0.4148, 0.1777, 0.3968, 0.1968, 0.3734, 0.2189, 0.3882, 0.4105, 0.1641, 0.4285, 0.191, 0.4019, 0.2053, 0.3872, 0.1833, 0.2346, 0.4272, 0.2047, 0.4148, 0.2189, 0.3882, 0.2433, 0.3983, 0.3876, 0.1411, 0.4105, 0.1641, 0.3872, 0.1833, 0.3684, 0.1645, 0.2664, 0.4335, 0.2346, 0.4272, 0.2433, 0.3983, 0.2693, 0.4035, 0.2047, 0.1231, 0.2347, 0.1107, 0.2435, 0.1396, 0.219, 0.1497, 0.3606, 0.1231, 0.3876, 0.1411, 0.3684, 0.1645, 0.3464, 0.1498, 0.2988, 0.4336, 0.2664, 0.4335, 0.2693, 0.4035, 0.2958, 0.4035, 0.1777, 0.1411, 0.2047, 0.1231, 0.219, 0.1497, 0.1969, 0.1644, 0.3307, 0.1107, 0.3606, 0.1231, 0.3464, 0.1498, 0.3219, 0.1396, 0.3306, 0.4272, 0.2988, 0.4336, 0.2958, 0.4035, 0.3218, 0.3984, 0.1548, 0.164, 0.1777, 0.1411, 0.1969, 0.1644, 0.1782, 0.1832, 0.8447, 0.05853, 0.8447, 0.06411, 0.8165, 0.06081, 0.8164, 0.0608, 0.7943, 0.0794, 0.7912, 0.07474, 0.8166, 0.06176, 0.8167, 0.06171, 0.7891, 0.05301, 0.7912, 0.04785, 0.8161, 0.06172, 0.8162, 0.06177, 0.8437, 0.05305, 0.8447, 0.05853, 0.8164, 0.0608, 0.8163, 0.0608, 0.7982, 0.08338, 0.7943, 0.0794, 0.8167, 0.06171, 0.8167, 0.06165, 0.788, 0.0585, 0.7891, 0.05301, 0.8162, 0.06177, 0.8163, 0.0618, 0.8415, 0.04789, 0.8437, 0.05305, 0.8163, 0.0608, 0.8162, 0.06083, 0.8029, 0.08649, 0.7982, 0.08338, 0.8167, 0.06165, 0.8168, 0.06157, 0.788, 0.06409, 0.788, 0.0585, 0.8163, 0.0618, 0.8164, 0.06181, 0.8384, 0.04324, 0.8415, 0.04789, 0.8162, 0.06083, 0.8161, 0.06087, 0.8081, 0.08863, 0.8029, 0.08649, 0.8168, 0.06157, 0.8169, 0.06149, 0.789, 0.06957, 0.788, 0.06409, 0.8164, 0.06181, 0.8165, 0.0618, 0.8345, 0.03929, 0.8384, 0.04324, 0.8161, 0.06087, 0.816, 0.06093, 0.8135, 0.08972, 0.8081, 0.08863, 0.8169, 0.06149, 0.8169, 0.0614, 0.8298, 0.03618, 0.8345, 0.03929, 0.816, 0.06093, 0.816, 0.06101, 0.8192, 0.08971, 0.8135, 0.08972, 0.8169, 0.0614, 0.8169, 0.0613, 0.8247, 0.03404, 0.8298, 0.03618, 0.816, 0.06101, 0.8159, 0.06109, 0.8246, 0.08862, 0.8192, 0.08971, 0.8169, 0.0613, 0.8169, 0.06121, 0.8192, 0.03294, 0.8247, 0.03404, 0.8159, 0.06109, 0.8159, 0.06119, 0.8298, 0.08647, 0.8246, 0.08862, 0.8169, 0.06121, 0.8169, 0.06112, 0.8136, 0.03294, 0.8192, 0.03294, 0.8159, 0.06119, 0.8159, 0.06129, 0.8345, 0.08336, 0.8298, 0.08647, 0.8169, 0.06112, 0.8168, 0.06103, 0.8081, 0.03402, 0.8136, 0.03294, 0.8159, 0.06129, 0.8159, 0.06139, 0.8384, 0.07941, 0.8345, 0.08336, 0.8168, 0.06103, 0.8167, 0.06095, 0.8029, 0.03615, 0.8081, 0.03402, 0.8159, 0.06139, 0.8159, 0.06148, 0.8415, 0.07476, 0.8384, 0.07941, 0.8167, 0.06095, 0.8167, 0.06089, 0.7983, 0.03925, 0.8029, 0.03615, 0.8159, 0.06148, 0.8159, 0.06157, 0.8437, 0.06959, 0.8415, 0.07476, 0.8167, 0.06089, 0.8166, 0.06084, 0.7943, 0.0432, 0.7983, 0.03925, 0.8159, 0.06157, 0.816, 0.06165, 0.8447, 0.06411, 0.8437, 0.06959, 0.8166, 0.06084, 0.8165, 0.06081, 0.7912, 0.07474, 0.789, 0.06957, 0.8165, 0.0618, 0.8166, 0.06176, 0.7912, 0.04785, 0.7943, 0.0432, 0.816, 0.06165, 0.8161, 0.06172, 0.7401, 0.04109, 0.7406, 0.04331, 0.7356, 0.0438, 0.7354, 0.04252, 0.7175, 0.04331, 0.718, 0.04109, 0.7227, 0.04252, 0.7225, 0.0438, 0.7393, 0.03899, 0.7401, 0.04109, 0.7354, 0.04252, 0.7349, 0.04133, 0.7175, 0.04558, 0.7175, 0.04331, 0.7225, 0.0438, 0.7225, 0.04509, 0.738, 0.03711, 0.7393, 0.03899, 0.7349, 0.04133, 0.7342, 0.04025, 0.718, 0.0478, 0.7175, 0.04558, 0.7225, 0.04509, 0.7227, 0.04637, 0.7364, 0.0355, 0.738, 0.03711, 0.7342, 0.04025, 0.7333, 0.03933, 0.7189, 0.0499, 0.718, 0.0478, 0.7227, 0.04637, 0.7232, 0.04757, 0.7345, 0.03425, 0.7364, 0.0355, 0.7333, 0.03933, 0.7322, 0.03861, 0.7201, 0.05178, 0.7189, 0.0499, 0.7232, 0.04757, 0.7239, 0.04864, 0.7324, 0.03338, 0.7345, 0.03425, 0.7322, 0.03861, 0.731, 0.03811, 0.7217, 0.05339, 0.7201, 0.05178, 0.7239, 0.04864, 0.7249, 0.04956, 0.7302, 0.03294, 0.7324, 0.03338, 0.731, 0.03811, 0.7297, 0.03786, 0.7236, 0.05465, 0.7217, 0.05339, 0.7249, 0.04956, 0.7259, 0.05028, 0.7279, 0.03294, 0.7302, 0.03294, 0.7297, 0.03786, 0.7284, 0.03786, 0.7364, 0.05339, 0.7345, 0.05465, 0.7322, 0.05028, 0.7333, 0.04956, 0.7257, 0.05551, 0.7236, 0.05465, 0.7259, 0.05028, 0.7271, 0.05078, 0.7257, 0.03338, 0.7279, 0.03294, 0.7284, 0.03786, 0.7271, 0.03811, 0.738, 0.05178, 0.7364, 0.05339, 0.7333, 0.04956, 0.7342, 0.04864, 0.7279, 0.05596, 0.7257, 0.05551, 0.7271, 0.05078, 0.7284, 0.05103, 0.7236, 0.03425, 0.7257, 0.03338, 0.7271, 0.03811, 0.7259, 0.03861, 0.7393, 0.0499, 0.738, 0.05178, 0.7342, 0.04864, 0.7349, 0.04757, 0.7302, 0.05596, 0.7279, 0.05596, 0.7284, 0.05103, 0.7297, 0.05103, 0.7217, 0.0355, 0.7236, 0.03425, 0.7259, 0.03861, 0.7249, 0.03933, 0.7401, 0.0478, 0.7393, 0.0499, 0.7349, 0.04757, 0.7354, 0.04637, 0.7324, 0.05551, 0.7302, 0.05596, 0.7297, 0.05103, 0.731, 0.05078, 0.7201, 0.03711, 0.7217, 0.0355, 0.7249, 0.03933, 0.7239, 0.04025, 0.7406, 0.04558, 0.7401, 0.0478, 0.7354, 0.04637, 0.7356, 0.04509, 0.7345, 0.05465, 0.7324, 0.05551, 0.731, 0.05078, 0.7322, 0.05028, 0.7189, 0.03899, 0.7201, 0.03711, 0.7239, 0.04025, 0.7232, 0.04133, 0.7406, 0.04331, 0.7406, 0.04558, 0.7356, 0.04509, 0.7356, 0.0438, 0.718, 0.04109, 0.7189, 0.03899, 0.7232, 0.04133, 0.7227, 0.04252, 0.9548, 0.498, 0.9523, 0.498, 0.9525, 0.01487, 0.955, 0.01497, 0.9103, 0.4971, 0.9078, 0.4971, 0.9078, 0.01454, 0.9103, 0.01463, 0.9573, 0.4981, 0.9548, 0.498, 0.955, 0.01497, 0.9575, 0.01506, 0.9127, 0.4972, 0.9103, 0.4971, 0.9106, 0.01318, 0.9131, 0.01328, 0.9598, 0.4982, 0.9573, 0.4981, 0.9575, 0.01506, 0.9599, 0.01515, 0.9152, 0.4972, 0.9127, 0.4972, 0.9131, 0.01328, 0.9155, 0.01338, 0.9622, 0.4982, 0.9598, 0.4982, 0.9599, 0.01515, 0.9624, 0.01525, 0.9177, 0.4973, 0.9152, 0.4972, 0.9155, 0.01338, 0.918, 0.01349, 0.9647, 0.4983, 0.9622, 0.4982, 0.9624, 0.01525, 0.9648, 0.01534, 0.9325, 0.4976, 0.9301, 0.4975, 0.9303, 0.01399, 0.9328, 0.01409, 0.9202, 0.4973, 0.9177, 0.4973, 0.918, 0.01349, 0.9205, 0.01359, 0.9672, 0.4983, 0.9647, 0.4983, 0.9648, 0.01534, 0.9673, 0.01543, 0.935, 0.4976, 0.9325, 0.4976, 0.9328, 0.01409, 0.9353, 0.01419, 0.9226, 0.4974, 0.9202, 0.4973, 0.9205, 0.01359, 0.9229, 0.01369, 0.9697, 0.4984, 0.9672, 0.4983, 0.9673, 0.01543, 0.9698, 0.01552, 0.9375, 0.4977, 0.935, 0.4976, 0.9353, 0.01419, 0.9377, 0.01429, 0.9251, 0.4974, 0.9226, 0.4974, 0.9229, 0.01369, 0.9254, 0.01379, 0.893, 0.4968, 0.8905, 0.4967, 0.8906, 0.01393, 0.893, 0.01402, 0.94, 0.4977, 0.9375, 0.4977, 0.9377, 0.01429, 0.9402, 0.01439, 0.9276, 0.4975, 0.9251, 0.4974, 0.9254, 0.01379, 0.9279, 0.01389, 0.8954, 0.4968, 0.893, 0.4968, 0.893, 0.01402, 0.8955, 0.01411, 0.9424, 0.4978, 0.94, 0.4977, 0.9402, 0.01439, 0.9427, 0.01449, 0.9301, 0.4975, 0.9276, 0.4975, 0.9279, 0.01389, 0.9303, 0.01399, 0.8979, 0.4969, 0.8954, 0.4968, 0.8955, 0.01411, 0.898, 0.0142, 0.9449, 0.4978, 0.9424, 0.4978, 0.9427, 0.01449, 0.9451, 0.01458, 0.9004, 0.4969, 0.8979, 0.4969, 0.898, 0.0142, 0.9004, 0.01429, 0.9474, 0.4979, 0.9449, 0.4978, 0.9451, 0.01458, 0.9476, 0.01468, 0.9029, 0.497, 0.9004, 0.4969, 0.9004, 0.01429, 0.9029, 0.01437, 0.9499, 0.4979, 0.9474, 0.4979, 0.9476, 0.01468, 0.9501, 0.01478, 0.9053, 0.497, 0.9029, 0.497, 0.9029, 0.01437, 0.9053, 0.01446, 0.9523, 0.498, 0.9499, 0.4979, 0.9501, 0.01478, 0.9525, 0.01487, 0.9078, 0.4971, 0.9053, 0.497, 0.9053, 0.01446, 0.9078, 0.01454, 0.9081, 0.9799, 0.9057, 0.9798, 0.9053, 0.497, 0.9078, 0.4971, 0.9525, 0.9816, 0.95, 0.9815, 0.9499, 0.4979, 0.9523, 0.498, 0.9057, 0.9798, 0.9032, 0.9797, 0.9029, 0.497, 0.9053, 0.497, 0.95, 0.9815, 0.9476, 0.9814, 0.9474, 0.4979, 0.9499, 0.4979, 0.9032, 0.9797, 0.9007, 0.9796, 0.9004, 0.4969, 0.9029, 0.497, 0.9476, 0.9814, 0.9451, 0.9813, 0.9449, 0.4978, 0.9474, 0.4979, 0.9007, 0.9796, 0.8983, 0.9795, 0.8979, 0.4969, 0.9004, 0.4969, 0.9451, 0.9813, 0.9426, 0.9812, 0.9424, 0.4978, 0.9449, 0.4978, 0.8983, 0.9795, 0.8958, 0.9794, 0.8954, 0.4968, 0.8979, 0.4969, 0.9303, 0.9807, 0.9278, 0.9806, 0.9276, 0.4975, 0.9301, 0.4975, 0.9426, 0.9812, 0.9402, 0.9811, 0.94, 0.4977, 0.9424, 0.4978, 0.8958, 0.9794, 0.8933, 0.9793, 0.893, 0.4968, 0.8954, 0.4968, 0.9278, 0.9806, 0.9254, 0.9805, 0.9251, 0.4974, 0.9276, 0.4975, 0.9402, 0.9811, 0.9377, 0.981, 0.9375, 0.4977, 0.94, 0.4977, 0.8933, 0.9793, 0.8909, 0.9792, 0.8905, 0.4967, 0.893, 0.4968, 0.9254, 0.9805, 0.9229, 0.9804, 0.9226, 0.4974, 0.9251, 0.4974, 0.9377, 0.981, 0.9352, 0.9809, 0.935, 0.4976, 0.9375, 0.4977, 0.9698, 0.9823, 0.9673, 0.9822, 0.9672, 0.4983, 0.9697, 0.4984, 0.9229, 0.9804, 0.9204, 0.9803, 0.9202, 0.4973, 0.9226, 0.4974, 0.9352, 0.9809, 0.9328, 0.9808, 0.9325, 0.4976, 0.935, 0.4976, 0.9673, 0.9822, 0.9648, 0.9821, 0.9647, 0.4983, 0.9672, 0.4983, 0.9204, 0.9803, 0.918, 0.9802, 0.9177, 0.4973, 0.9202, 0.4973, 0.9328, 0.9808, 0.9303, 0.9807, 0.9301, 0.4975, 0.9325, 0.4976, 0.9648, 0.9821, 0.9624, 0.982, 0.9622, 0.4982, 0.9647, 0.4983, 0.918, 0.9802, 0.9155, 0.9801, 0.9152, 0.4972, 0.9177, 0.4973, 0.9624, 0.982, 0.9599, 0.9819, 0.9598, 0.4982, 0.9622, 0.4982, 0.9155, 0.9801, 0.9131, 0.9801, 0.9127, 0.4972, 0.9152, 0.4972, 0.9599, 0.9819, 0.9574, 0.9818, 0.9573, 0.4981, 0.9598, 0.4982, 0.9131, 0.9801, 0.9106, 0.98, 0.9103, 0.4971, 0.9127, 0.4972, 0.9574, 0.9818, 0.955, 0.9817, 0.9548, 0.498, 0.9573, 0.4981, 0.9106, 0.98, 0.9081, 0.9799, 0.9078, 0.4971, 0.9103, 0.4971, 0.955, 0.9817, 0.9525, 0.9816, 0.9523, 0.498, 0.9548, 0.498, 0.7449, 0.7557, 0.7449, 0.5607, 0.8146, 0.5607, 0.8146, 0.7557, 0.04486, 0.9498, 0.04439, 0.5604, 0.1096, 0.5604, 0.1096, 0.7556, 0.1096, 0.9499, 0.1096, 0.7557, 0.1096, 0.5605, 0.1776, 0.5605, 0.1776, 0.7557, 0.1776, 0.7557, 0.1776, 0.5605, 0.2471, 0.5605, 0.2471, 0.7557, 0.2471, 0.7557, 0.2471, 0.5605, 0.3171, 0.5606, 0.3171, 0.7557, 0.3171, 0.7557, 0.3171, 0.5606, 0.3878, 0.5606, 0.3878, 0.7557, 0.3878, 0.7557, 0.3878, 0.5606, 0.4598, 0.5606, 0.4598, 0.7557, 0.4598, 0.7557, 0.4598, 0.5606, 0.532, 0.5606, 0.532, 0.7557, 0.532, 0.7557, 0.532, 0.5606, 0.6037, 0.5607, 0.6037, 0.7557, 0.6037, 0.7557, 0.6037, 0.5607, 0.6747, 0.5607, 0.6747, 0.7557, 0.6747, 0.7557, 0.6747, 0.5607, 0.7449, 0.5607, 0.7449, 0.7557, 0.6747, 0.9497, 0.6747, 0.7557, 0.7449, 0.7557, 0.7449, 0.9497, 0.6037, 0.9497, 0.6037, 0.7557, 0.6747, 0.7557, 0.6747, 0.9497, 0.532, 0.9498, 0.532, 0.7557, 0.6037, 0.7557, 0.6037, 0.9497, 0.4598, 0.9498, 0.4598, 0.7557, 0.532, 0.7557, 0.532, 0.9498, 0.3878, 0.9498, 0.3878, 0.7557, 0.4598, 0.7557, 0.4598, 0.9498, 0.3171, 0.9498, 0.3171, 0.7557, 0.3878, 0.7557, 0.3878, 0.9498, 0.2471, 0.9499, 0.2471, 0.7557, 0.3171, 0.7557, 0.3171, 0.9498, 0.1776, 0.9499, 0.1776, 0.7557, 0.2471, 0.7557, 0.2471, 0.9499, 0.1096, 0.9499, 0.1096, 0.7557, 0.1776, 0.7557, 0.1776, 0.9499, 0.7449, 0.9497, 0.7449, 0.7557, 0.8146, 0.7557, 0.8146, 0.9497, 0.668, 0.04372, 0.6671, 0.04464, 0.666, 0.04536, 0.6648, 0.04586, 0.6636, 0.04611, 0.6623, 0.04611, 0.661, 0.04586, 0.6598, 0.04536, 0.6587, 0.04464, 0.6578, 0.04372, 0.6571, 0.04264, 0.6566, 0.04144, 0.6563, 0.04017, 0.6563, 0.03887, 0.6566, 0.0376, 0.6571, 0.0364, 0.6578, 0.03532, 0.6587, 0.03441, 0.6598, 0.03368, 0.661, 0.03319, 0.6623, 0.03294, 0.6636, 0.03294, 0.6648, 0.03319, 0.666, 0.03368, 0.6671, 0.03441, 0.668, 0.03532, 0.6688, 0.0364, 0.6693, 0.0376, 0.6695, 0.03887, 0.6695, 0.04017, 0.6693, 0.04144, 0.6688, 0.04264])
me_circle_002.materials.append(mat_material_002)
me_circle_002.update()
me_circle_002.normals_split_custom_set([tuple(v) for v in zip(*[iter([-0.03778, -0.09117, -0.9951, -0.05482, -0.08206, -0.9951, 0.02668, 0.03989, -0.9988, 0.01835, 0.04434, -0.9988, -0.01924, 0.09679, -0.9951, -8.911e-06, 0.09869, -0.9951, 2.868e-05, -0.04799, -0.9988, 0.009334, -0.04707, -0.9988, 0.06977, -0.06979, -0.9951, 0.05483, -0.08205, -0.9951, -0.02665, 0.03991, -0.9988, -0.03395, 0.03392, -0.9988, -0.01927, -0.09679, -0.9951, -0.03776, -0.09118, -0.9951, 0.01838, 0.04433, -0.9988, 0.009344, 0.04707, -0.9988, -0.03775, 0.09118, -0.9951, -0.01926, 0.09679, -0.9951, 0.009344, -0.04707, -0.9988, 0.01838, -0.04433, -0.9988, 0.08205, -0.05484, -0.9951, 0.06979, -0.06978, -0.9951, -0.03392, 0.03395, -0.9988, -0.03991, 0.02665, -0.9988, -1.536e-05, -0.09869, -0.9951, -0.01924, -0.09679, -0.9951, 0.009381, 0.04706, -0.9988, -1.934e-05, 0.04799, -0.9988, -0.05481, 0.08206, -0.9951, -0.03777, 0.09117, -0.9951, 0.01835, -0.04434, -0.9988, 0.02668, -0.03989, -0.9988, 0.09117, -0.03778, -0.9951, 0.08206, -0.05482, -0.9951, -0.03992, 0.02664, -0.9988, -0.04433, 0.01839, -0.9988, -0.06977, 0.06979, -0.9951, -0.05483, 0.08205, -0.9951, 0.02665, -0.03991, -0.9988, 0.03395, -0.03392, -0.9988, 0.09679, -0.01927, -0.9951, 0.09118, -0.03776, -0.9951, -0.04435, 0.01834, -0.9988, -0.04706, 0.009391, -0.9988, -0.08205, 0.05484, -0.9951, -0.06979, 0.06978, -0.9951, 0.03392, -0.03395, -0.9988, 0.03991, -0.02665, -0.9988, 0.09869, -1.541e-05, -0.9951, 0.09679, -0.01924, -0.9951, -0.04707, 0.009334, -0.9988, -0.04799, 2.854e-05, -0.9988, -0.09117, 0.03778, -0.9951, -0.08206, 0.05482, -0.9951, 0.03989, -0.02668, -0.9988, 0.04434, -0.01835, -0.9988, 0.09679, 0.01924, -0.9951, 0.09869, 9.046e-06, -0.9951, -0.04799, -2.854e-05, -0.9988, -0.04707, -0.009334, -0.9988, -0.09679, 0.01927, -0.9951, -0.09118, 0.03776, -0.9951, 0.04433, -0.01838, -0.9988, 0.04707, -0.009343, -0.9988, 0.09118, 0.03775, -0.9951, 0.09679, 0.01926, -0.9951, -0.04706, -0.009391, -0.9988, -0.04435, -0.01834, -0.9988, -0.09869, 1.528e-05, -0.9951, -0.09679, 0.01924, -0.9951, 0.04707, -0.009334, -0.9988, 0.04799, -2.867e-05, -0.9988, 0.08206, 0.05481, -0.9951, 0.09117, 0.03777, -0.9951, -0.04434, -0.01835, -0.9988, -0.03989, -0.02668, -0.9988, -0.09679, -0.01924, -0.9951, -0.09869, -8.916e-06, -0.9951, 0.04799, 2.867e-05, -0.9988, 0.04707, 0.009334, -0.9988, 0.06979, 0.06977, -0.9951, 0.08205, 0.05483, -0.9951, -0.03989, -0.02669, -0.9988, -0.03395, -0.03391, -0.9988, -0.09118, -0.03775, -0.9951, -0.09679, -0.01926, -0.9951, 0.04706, 0.009391, -0.9988, 0.04435, 0.01834, -0.9988, 0.05484, 0.08205, -0.9951, 0.06977, 0.06979, -0.9951, -0.03395, -0.03392, -0.9988, -0.02665, -0.03991, -0.9988, -0.08206, -0.05481, -0.9951, -0.09117, -0.03777, -0.9951, 0.04433, 0.01839, -0.9988, 0.03992, 0.02664, -0.9988, 0.03778, 0.09117, -0.9951, 0.05482, 0.08206, -0.9951, -0.02664, -0.03992, -0.9988, -0.01839, -0.04433, -0.9988, 0.01924, -0.09679, -0.9951, 8.99e-06, -0.09869, -0.9951, 1.934e-05, 0.04799, -0.9988, -0.009381, 0.04706, -0.9988, -0.06979, -0.06977, -0.9951, -0.08205, -0.05483, -0.9951, 0.03991, 0.02665, -0.9988, 0.03392, 0.03395, -0.9988, 0.01927, 0.09679, -0.9951, 0.03776, 0.09118, -0.9951, -0.01834, -0.04435, -0.9988, -0.009391, -0.04706, -0.9988, 0.03775, -0.09118, -0.9951, 0.01926, -0.09679, -0.9951, -0.009344, 0.04707, -0.9988, -0.01838, 0.04433, -0.9988, -0.05484, -0.08205, -0.9951, -0.06978, -0.06979, -0.9951, 0.03391, 0.03395, -0.9988, 0.02669, 0.03989, -0.9988, 1.527e-05, 0.09869, -0.9951, 0.01924, 0.09679, -0.9951, -0.009334, -0.04707, -0.9988, -2.868e-05, -0.04799, -0.9988, 0.05481, -0.08206, -0.9951, 0.03777, -0.09117, -0.9951, -0.01839, 0.04433, -0.9988, -0.02664, 0.03992, -0.9988, 0.2149, -0.3217, -0.9221, 0.1481, -0.3574, -0.9221, 0.0664, -0.1603, -0.9848, 0.09642, -0.1443, -0.9848, 2.162e-05, 0.3869, -0.9221, 0.07545, 0.3794, -0.9221, 0.03387, 0.1702, -0.9848, 8.196e-07, 0.1735, -0.9848, -0.215, -0.3217, -0.9221, -0.2735, -0.2736, -0.9221, -0.1227, -0.1227, -0.9848, -0.09642, -0.1443, -0.9848, 0.148, -0.3574, -0.9221, 0.0755, -0.3794, -0.9221, 0.03385, -0.1702, -0.9848, 0.06641, -0.1603, -0.9848, 0.0755, 0.3794, -0.9221, 0.148, 0.3574, -0.9221, 0.06642, 0.1603, -0.9848, 0.03386, 0.1702, -0.9848, -0.2736, -0.2735, -0.9221, -0.3217, -0.215, -0.9221, -0.1443, -0.09641, -0.9848, -0.1227, -0.1227, -0.9848, 0.07545, -0.3794, -0.9221, 2.162e-05, -0.3869, -0.9221, -8.967e-06, -0.1735, -0.9848, 0.03386, -0.1702, -0.9848, 0.1481, 0.3574, -0.9221, 0.2149, 0.3217, -0.9221, 0.09642, 0.1443, -0.9848, 0.06641, 0.1603, -0.9848, -0.3217, -0.2149, -0.9221, -0.3574, -0.1481, -0.9221, -0.1603, -0.0664, -0.9848, -0.1443, -0.09642, -0.9848, 0.215, 0.3217, -0.9221, 0.2735, 0.2736, -0.9221, 0.1227, 0.1227, -0.9848, 0.09642, 0.1443, -0.9848, -0.3574, -0.148, -0.9221, -0.3794, -0.0755, -0.9221, -0.1702, -0.03385, -0.9848, -0.1603, -0.06641, -0.9848, 0.2736, 0.2735, -0.9221, 0.3217, 0.2149, -0.9221, 0.1443, 0.09641, -0.9848, 0.1227, 0.1227, -0.9848, -0.3794, -0.07545, -0.9221, -0.3869, -2.158e-05, -0.9221, -0.1735, 9.019e-06, -0.9848, -0.1702, -0.03386, -0.9848, 0.3217, 0.2149, -0.9221, 0.3574, 0.1481, -0.9221, 0.1603, 0.06641, -0.9848, 0.1443, 0.09642, -0.9848, -0.3869, 2.157e-05, -0.9221, -0.3794, 0.07545, -0.9221, -0.1702, 0.03387, -0.9848, -0.1735, 7.6e-07, -0.9848, 0.3574, 0.148, -0.9221, 0.3794, 0.0755, -0.9221, 0.1702, 0.03385, -0.9848, 0.1603, 0.06641, -0.9848, -0.3794, 0.0755, -0.9221, -0.3574, 0.148, -0.9221, -0.1603, 0.06642, -0.9848, -0.1702, 0.03386, -0.9848, 0.3794, 0.07545, -0.9221, 0.3869, 2.157e-05, -0.9221, 0.1735, -9.019e-06, -0.9848, 0.1702, 0.03386, -0.9848, -0.3574, 0.1481, -0.9221, -0.3217, 0.2149, -0.9221, -0.1443, 0.09642, -0.9848, -0.1603, 0.06641, -0.9848, 0.3869, -2.158e-05, -0.9221, 0.3794, -0.07545, -0.9221, 0.1702, -0.03387, -0.9848, 0.1735, -7.674e-07, -0.9848, -0.3217, 0.215, -0.9221, -0.2736, 0.2735, -0.9221, -0.1227, 0.1227, -0.9848, -0.1443, 0.09642, -0.9848, 0.3794, -0.0755, -0.9221, 0.3574, -0.148, -0.9221, 0.1603, -0.06642, -0.9848, 0.1702, -0.03386, -0.9848, -0.2735, 0.2736, -0.9221, -0.2149, 0.3217, -0.9221, -0.09641, 0.1443, -0.9848, -0.1227, 0.1227, -0.9848, 0.3574, -0.1481, -0.9221, 0.3217, -0.2149, -0.9221, 0.1443, -0.09642, -0.9848, 0.1603, -0.06641, -0.9848, -0.2149, 0.3217, -0.9221, -0.1481, 0.3574, -0.9221, -0.0664, 0.1603, -0.9848, -0.09642, 0.1443, -0.9848, -2.162e-05, -0.3869, -0.9221, -0.07545, -0.3794, -0.9221, -0.03387, -0.1702, -0.9848, -8.121e-07, -0.1735, -0.9848, 0.3217, -0.215, -0.9221, 0.2736, -0.2735, -0.9221, 0.1227, -0.1227, -0.9848, 0.1443, -0.09642, -0.9848, -0.148, 0.3574, -0.9221, -0.0755, 0.3794, -0.9221, -0.03385, 0.1702, -0.9848, -0.06641, 0.1603, -0.9848, -0.0755, -0.3794, -0.9221, -0.148, -0.3574, -0.9221, -0.06642, -0.1603, -0.9848, -0.03386, -0.1702, -0.9848, 0.2735, -0.2736, -0.9221, 0.2149, -0.3217, -0.9221, 0.09641, -0.1443, -0.9848, 0.1227, -0.1227, -0.9848, -0.07545, 0.3794, -0.9221, -2.162e-05, 0.3869, -0.9221, 8.967e-06, 0.1735, -0.9848, -0.03386, 0.1702, -0.9848, -0.1481, -0.3574, -0.9221, -0.2149, -0.3217, -0.9221, -0.09642, -0.1443, -0.9848, -0.06641, -0.1603, -0.9848, 0.09642, -0.1443, -0.9848, 0.06642, -0.1604, -0.9848, -0.0532, 0.1284, -0.9903, -0.07722, 0.1156, -0.9903, 7.518e-06, 0.1736, -0.9848, 0.03386, 0.1702, -0.9848, -0.02711, -0.1363, -0.9903, -1.439e-08, -0.139, -0.9903, -0.09643, -0.1443, -0.9848, -0.1227, -0.1227, -0.9848, 0.09828, 0.09829, -0.9903, 0.07722, 0.1156, -0.9903, 0.06641, -0.1604, -0.9848, 0.03386, -0.1702, -0.9848, -0.02712, 0.1363, -0.9903, -0.05319, 0.1284, -0.9903, 0.03387, 0.1702, -0.9848, 0.06642, 0.1604, -0.9848, -0.05319, -0.1284, -0.9903, -0.02712, -0.1363, -0.9903, -0.1227, -0.1227, -0.9848, -0.1443, -0.09643, -0.9848, 0.1156, 0.07723, -0.9903, 0.09829, 0.09829, -0.9903, 0.03385, -0.1702, -0.9848, -3.051e-08, -0.1736, -0.9848, -6.061e-06, 0.139, -0.9903, -0.02712, 0.1363, -0.9903, 0.06643, 0.1603, -0.9848, 0.09643, 0.1443, -0.9848, -0.07722, -0.1156, -0.9903, -0.05319, -0.1284, -0.9903, -0.1443, -0.09642, -0.9848, -0.1604, -0.06642, -0.9848, 0.1284, 0.0532, -0.9903, 0.1156, 0.07722, -0.9903, 0.09643, 0.1443, -0.9848, 0.1227, 0.1227, -0.9848, -0.09828, -0.09829, -0.9903, -0.07722, -0.1156, -0.9903, -0.1604, -0.06641, -0.9848, -0.1702, -0.03386, -0.9848, 0.1363, 0.02712, -0.9903, 0.1284, 0.05319, -0.9903, 0.1227, 0.1227, -0.9848, 0.1443, 0.09643, -0.9848, -0.1156, -0.07723, -0.9903, -0.09829, -0.09829, -0.9903, -0.1702, -0.03385, -0.9848, -0.1736, 2.586e-09, -0.9848, 0.139, 6.014e-06, -0.9903, 0.1363, 0.02712, -0.9903, 0.1443, 0.09642, -0.9848, 0.1604, 0.06642, -0.9848, -0.1284, -0.0532, -0.9903, -0.1156, -0.07722, -0.9903, -0.1736, 7.534e-06, -0.9848, -0.1702, 0.03386, -0.9848, 0.1363, -0.02711, -0.9903, 0.139, -2.071e-09, -0.9903, 0.1604, 0.06641, -0.9848, 0.1702, 0.03386, -0.9848, -0.1363, -0.02712, -0.9903, -0.1284, -0.05319, -0.9903, -0.1702, 0.03387, -0.9848, -0.1604, 0.06642, -0.9848, 0.1284, -0.05319, -0.9903, 0.1363, -0.02712, -0.9903, 0.1702, 0.03385, -0.9848, 0.1736, 2.586e-09, -0.9848, -0.139, -6.034e-06, -0.9903, -0.1363, -0.02712, -0.9903, -0.1603, 0.06643, -0.9848, -0.1443, 0.09643, -0.9848, 0.1156, -0.07722, -0.9903, 0.1284, -0.05319, -0.9903, 0.1736, -7.534e-06, -0.9848, 0.1702, -0.03386, -0.9848, -0.1363, 0.02711, -0.9903, -0.139, -2.071e-09, -0.9903, -0.1443, 0.09643, -0.9848, -0.1227, 0.1227, -0.9848, 0.09829, -0.09828, -0.9903, 0.1156, -0.07722, -0.9903, 0.1702, -0.03387, -0.9848, 0.1604, -0.06642, -0.9848, -0.1284, 0.05319, -0.9903, -0.1363, 0.02712, -0.9903, -0.1227, 0.1227, -0.9848, -0.09643, 0.1443, -0.9848, 0.07723, -0.1156, -0.9903, 0.09829, -0.09829, -0.9903, 0.1603, -0.06643, -0.9848, 0.1443, -0.09643, -0.9848, -0.1156, 0.07722, -0.9903, -0.1284, 0.05319, -0.9903, -0.09642, 0.1443, -0.9848, -0.06642, 0.1604, -0.9848, 0.0532, -0.1284, -0.9903, 0.07722, -0.1156, -0.9903, -7.506e-06, -0.1736, -0.9848, -0.03386, -0.1702, -0.9848, 0.02711, 0.1363, -0.9903, 3.025e-08, 0.139, -0.9903, 0.1443, -0.09643, -0.9848, 0.1227, -0.1227, -0.9848, -0.09829, 0.09828, -0.9903, -0.1156, 0.07722, -0.9903, -0.06641, 0.1604, -0.9848, -0.03386, 0.1702, -0.9848, 0.02712, -0.1363, -0.9903, 0.05319, -0.1284, -0.9903, -0.03387, -0.1702, -0.9848, -0.06642, -0.1604, -0.9848, 0.05319, 0.1284, -0.9903, 0.02712, 0.1363, -0.9903, 0.1227, -0.1227, -0.9848, 0.09643, -0.1443, -0.9848, -0.07723, 0.1156, -0.9903, -0.09829, 0.09829, -0.9903, -0.03385, 0.1702, -0.9848, 1.388e-08, 0.1736, -0.9848, 6.03e-06, -0.139, -0.9903, 0.02712, -0.1363, -0.9903, -0.06643, -0.1603, -0.9848, -0.09643, -0.1443, -0.9848, 0.07722, 0.1156, -0.9903, 0.05319, 0.1284, -0.9903, -0.04769, 0.07138, -0.9963, -0.03285, 0.07931, -0.9963, 0.03778, -0.09119, -0.9951, 0.05483, -0.08207, -0.9951, -4.062e-06, -0.08584, -0.9963, -0.01675, -0.08419, -0.9963, 0.01925, 0.09681, -0.9951, 9.449e-06, 0.0987, -0.9951, 0.0477, 0.07137, -0.9963, 0.06071, 0.0607, -0.9963, -0.06979, -0.0698, -0.9951, -0.0548, -0.08204, -0.9951, -0.03285, 0.07931, -0.9963, -0.01674, 0.0842, -0.9963, 0.01926, -0.09681, -0.9951, 0.03776, -0.09119, -0.9951, -0.01675, -0.08419, -0.9963, -0.03286, -0.07931, -0.9963, 0.03776, 0.09119, -0.9951, 0.01927, 0.09681, -0.9951, 0.0607, 0.0607, -0.9963, 0.07138, 0.04769, -0.9963, -0.08204, -0.0548, -0.9951, -0.0698, -0.06979, -0.9951, -0.01674, 0.0842, -0.9963, 4.962e-06, 0.08585, -0.9963, 8.21e-06, -0.0987, -0.9951, 0.01926, -0.09676, -0.9951, -0.03286, -0.07931, -0.9963, -0.0477, -0.07137, -0.9963, 0.05483, 0.08207, -0.9951, 0.03778, 0.09119, -0.9951, 0.07138, 0.04769, -0.9963, 0.07931, 0.03285, -0.9963, -0.09119, -0.03778, -0.9951, -0.08207, -0.05483, -0.9951, -0.0477, -0.07137, -0.9963, -0.06071, -0.0607, -0.9963, 0.06977, 0.06976, -0.9951, 0.0548, 0.08204, -0.9951, 0.07931, 0.03285, -0.9963, 0.0842, 0.01674, -0.9963, -0.09681, -0.01926, -0.9951, -0.09119, -0.03776, -0.9951, -0.0607, -0.0607, -0.9963, -0.07138, -0.04769, -0.9963, 0.08207, 0.05484, -0.9951, 0.06976, 0.06977, -0.9951, 0.0842, 0.01674, -0.9963, 0.08585, -5.053e-06, -0.9963, -0.09866, 1.189e-05, -0.9951, -0.09681, -0.01925, -0.9951, -0.07138, -0.04769, -0.9963, -0.07931, -0.03285, -0.9963, 0.09119, 0.03778, -0.9951, 0.08207, 0.05483, -0.9951, 0.08584, -4.068e-06, -0.9963, 0.08419, -0.01675, -0.9963, -0.09681, 0.01925, -0.9951, -0.09866, -1.073e-05, -0.9951, -0.07931, -0.03285, -0.9963, -0.0842, -0.01674, -0.9963, 0.09681, 0.01926, -0.9951, 0.09119, 0.03776, -0.9951, 0.08419, -0.01675, -0.9963, 0.07931, -0.03286, -0.9963, -0.09115, 0.03777, -0.9951, -0.09681, 0.01927, -0.9951, -0.0842, -0.01674, -0.9963, -0.08585, 4.938e-06, -0.9963, 0.0987, 8.189e-06, -0.9951, 0.09681, 0.01925, -0.9951, 0.07931, -0.03286, -0.9963, 0.07137, -0.0477, -0.9963, -0.08207, 0.05483, -0.9951, -0.09119, 0.03778, -0.9951, -0.08584, 4.061e-06, -0.9963, -0.08419, 0.01675, -0.9963, 0.09681, -0.01925, -0.9951, 0.0987, -9.341e-06, -0.9951, 0.07137, -0.0477, -0.9963, 0.0607, -0.06071, -0.9963, -0.0698, 0.06979, -0.9951, -0.08204, 0.0548, -0.9951, -0.08419, 0.01675, -0.9963, -0.07931, 0.03286, -0.9963, 0.09119, -0.03777, -0.9951, 0.09681, -0.01927, -0.9951, 0.0607, -0.0607, -0.9963, 0.04769, -0.07138, -0.9963, -0.0548, 0.08204, -0.9951, -0.06979, 0.0698, -0.9951, -0.07931, 0.03286, -0.9963, -0.07137, 0.0477, -0.9963, 0.08207, -0.05483, -0.9951, 0.09119, -0.03778, -0.9951, 0.04769, -0.07138, -0.9963, 0.03285, -0.07931, -0.9963, -0.03778, 0.09119, -0.9951, -0.05483, 0.08207, -0.9951, 4.036e-06, 0.08584, -0.9963, 0.01675, 0.08419, -0.9963, -0.01925, -0.09681, -0.9951, -9.364e-06, -0.0987, -0.9951, -0.07137, 0.0477, -0.9963, -0.0607, 0.06071, -0.9963, 0.06976, -0.06977, -0.9951, 0.08204, -0.0548, -0.9951, 0.03285, -0.07931, -0.9963, 0.01674, -0.0842, -0.9963, -0.01926, 0.09681, -0.9951, -0.03777, 0.09115, -0.9951, 0.01675, 0.08419, -0.9963, 0.03286, 0.07931, -0.9963, -0.03777, -0.09115, -0.9951, -0.01924, -0.09677, -0.9951, -0.0607, 0.0607, -0.9963, -0.04769, 0.07138, -0.9963, 0.0548, -0.08204, -0.9951, 0.06977, -0.06976, -0.9951, 0.01674, -0.0842, -0.9963, -5.053e-06, -0.08585, -0.9963, -8.298e-06, 0.0987, -0.9951, -0.01925, 0.09681, -0.9951, 0.03286, 0.07931, -0.9963, 0.0477, 0.07137, -0.9963, -0.05482, -0.08203, -0.9951, -0.03775, -0.09115, -0.9951, 0.05319, 0.1284, -0.9903, 0.07721, 0.1156, -0.9903, 0.04768, 0.07138, -0.9963, 0.03288, 0.07929, -0.9963, 0.02712, -0.1363, -0.9903, 9.6e-06, -0.139, -0.9903, 1.531e-05, -0.08584, -0.9963, 0.01671, -0.08419, -0.9963, -0.09829, 0.09828, -0.9903, -0.07723, 0.1156, -0.9903, -0.0477, 0.07136, -0.9963, -0.06067, 0.06072, -0.9963, 0.02711, 0.1363, -0.9903, 0.05318, 0.1284, -0.9903, 0.03283, 0.07931, -0.9963, 0.01678, 0.08418, -0.9963, 0.0532, -0.1284, -0.9903, 0.02713, -0.1363, -0.9903, 0.01676, -0.08419, -0.9963, 0.03282, -0.07931, -0.9963, -0.1156, 0.07722, -0.9903, -0.09829, 0.09828, -0.9903, -0.06071, 0.06069, -0.9963, -0.07135, 0.04771, -0.9963, -4.768e-06, 0.139, -0.9903, 0.02711, 0.1363, -0.9903, 0.01673, 0.08419, -0.9963, 3.168e-05, 0.08584, -0.9963, 0.07723, -0.1156, -0.9903, 0.0532, -0.1284, -0.9903, 0.03286, -0.0793, -0.9963, 0.04766, -0.07139, -0.9963, -0.1284, 0.05319, -0.9903, -0.1156, 0.07721, -0.9903, -0.07138, 0.04768, -0.9963, -0.07929, 0.03288, -0.9963, 0.09829, -0.09828, -0.9903, 0.07723, -0.1156, -0.9903, 0.0477, -0.07136, -0.9963, 0.06067, -0.06072, -0.9963, -0.1363, 0.02711, -0.9903, -0.1284, 0.05318, -0.9903, -0.07931, 0.03283, -0.9963, -0.08418, 0.01678, -0.9963, 0.1156, -0.07722, -0.9903, 0.09829, -0.09828, -0.9903, 0.06071, -0.06069, -0.9963, 0.07135, -0.04771, -0.9963, -0.139, -4.377e-06, -0.9903, -0.1363, 0.02711, -0.9903, -0.08419, 0.01673, -0.9963, -0.08584, 3.2e-05, -0.9963, 0.1284, -0.05319, -0.9903, 0.1156, -0.07721, -0.9903, 0.07138, -0.04768, -0.9963, 0.07929, -0.03288, -0.9963, -0.1363, -0.02712, -0.9903, -0.139, -9.771e-06, -0.9903, -0.08584, -1.557e-05, -0.9963, -0.08419, -0.01671, -0.9963, 0.1363, -0.02711, -0.9903, 0.1284, -0.05318, -0.9903, 0.07931, -0.03283, -0.9963, 0.08418, -0.01678, -0.9963, -0.1284, -0.0532, -0.9903, -0.1363, -0.02713, -0.9903, -0.08418, -0.01676, -0.9963, -0.07931, -0.03282, -0.9963, 0.139, 4.21e-06, -0.9903, 0.1363, -0.02711, -0.9903, 0.08419, -0.01673, -0.9963, 0.08584, -3.198e-05, -0.9963, -0.1156, -0.07723, -0.9903, -0.1284, -0.0532, -0.9903, -0.0793, -0.03286, -0.9963, -0.07139, -0.04766, -0.9963, 0.1363, 0.02712, -0.9903, 0.139, 9.764e-06, -0.9903, 0.08584, 1.546e-05, -0.9963, 0.08419, 0.01671, -0.9963, -0.09828, -0.09829, -0.9903, -0.1156, -0.07723, -0.9903, -0.07136, -0.0477, -0.9963, -0.06072, -0.06067, -0.9963, 0.1284, 0.0532, -0.9903, 0.1363, 0.02713, -0.9903, 0.08419, 0.01676, -0.9963, 0.07931, 0.03282, -0.9963, -0.07722, -0.1156, -0.9903, -0.09828, -0.09829, -0.9903, -0.06069, -0.06071, -0.9963, -0.04771, -0.07135, -0.9963, 0.1156, 0.07723, -0.9903, 0.1284, 0.0532, -0.9903, 0.0793, 0.03286, -0.9963, 0.07139, 0.04766, -0.9963, -0.05319, -0.1284, -0.9903, -0.07721, -0.1156, -0.9903, -0.04768, -0.07138, -0.9963, -0.03288, -0.07929, -0.9963, -0.02712, 0.1363, -0.9903, -9.377e-06, 0.139, -0.9903, -1.524e-05, 0.08584, -0.9963, -0.01671, 0.08419, -0.9963, 0.09828, 0.09829, -0.9903, 0.1156, 0.07723, -0.9903, 0.07136, 0.0477, -0.9963, 0.06072, 0.06067, -0.9963, -0.02711, -0.1363, -0.9903, -0.05318, -0.1284, -0.9903, -0.03283, -0.07931, -0.9963, -0.01678, -0.08418, -0.9963, -0.0532, 0.1284, -0.9903, -0.02713, 0.1363, -0.9903, -0.01676, 0.08418, -0.9963, -0.03282, 0.07931, -0.9963, 0.07722, 0.1156, -0.9903, 0.09828, 0.09829, -0.9903, 0.06069, 0.06071, -0.9963, 0.04771, 0.07135, -0.9963, 4.379e-06, -0.139, -0.9903, -0.02711, -0.1363, -0.9903, -0.01673, -0.08419, -0.9963, -3.182e-05, -0.08584, -0.9963, -0.07723, 0.1156, -0.9903, -0.0532, 0.1284, -0.9903, -0.03286, 0.0793, -0.9963, -0.04766, 0.07139, -0.9963, 0.2904, 0.9569, -0.004695, 0.2901, 0.957, -0.004695, 0.2858, 0.9583, 0.0001565, 0.2948, 0.9556, 0.0001565, 0.2901, -0.957, -0.004743, 0.2904, -0.9569, -0.004743, 0.2948, -0.9556, 0.0001581, 0.2857, -0.9583, 0.0001581, -0.6345, -0.7729, -0.004695, -0.6343, -0.7731, -0.004695, -0.6308, -0.776, 0.0001565, -0.638, -0.77, 0.0001565, 0.09817, 0.9952, -0.004695, 0.09786, 0.9952, -0.004695, 0.09335, 0.9956, 0.0001565, 0.1027, 0.9947, 0.0001565, 0.4713, -0.882, -0.004695, 0.4715, -0.8818, -0.004695, 0.4755, -0.8797, 0.0001565, 0.4672, -0.8841, 0.0001565, -0.4715, -0.8818, -0.004743, -0.4713, -0.882, -0.004743, -0.4672, -0.8841, 0.0001581, -0.4756, -0.8797, 0.0001581, -0.09786, 0.9952, -0.004695, -0.09817, 0.9952, -0.004695, -0.1027, 0.9947, 0.0001565, -0.09335, 0.9956, 0.0001565, 0.6343, -0.7731, -0.004743, 0.6345, -0.7729, -0.004743, 0.6381, -0.77, 0.0001581, 0.6307, -0.776, 0.0001581, -0.2904, -0.9569, -0.004743, -0.2901, -0.957, -0.004743, -0.2857, -0.9583, 0.0001581, -0.2948, -0.9556, 0.0001581, -0.2901, 0.957, -0.004743, -0.2904, 0.9569, -0.004743, -0.2948, 0.9556, 0.0001581, -0.2857, 0.9583, 0.0001581, 0.7729, -0.6345, -0.004743, 0.7731, -0.6343, -0.004743, 0.776, -0.6307, 0.0001581, 0.77, -0.638, 0.0001581, -0.09817, -0.9952, -0.004743, -0.09785, -0.9952, -0.004743, -0.09329, -0.9956, 0.0001581, -0.1027, -0.9947, 0.0001581, -0.4713, 0.882, -0.004743, -0.4715, 0.8818, -0.004743, -0.4756, 0.8797, 0.0001581, -0.4672, 0.8841, 0.0001581, 0.8818, -0.4715, -0.004695, 0.882, -0.4713, -0.004695, 0.8841, -0.4672, 0.0001565, 0.8797, -0.4755, 0.0001565, -0.6343, 0.7731, -0.004743, -0.6345, 0.7729, -0.004743, -0.6381, 0.77, 0.0001581, -0.6307, 0.776, 0.0001581, 0.9569, -0.2904, -0.004695, 0.957, -0.2901, -0.004695, 0.9583, -0.2858, 0.0001565, 0.9556, -0.2948, 0.0001565, -0.7729, 0.6345, -0.004743, -0.7731, 0.6343, -0.004743, -0.776, 0.6307, 0.0001581, -0.77, 0.6381, 0.0001581, 0.9952, -0.09816, -0.004695, 0.9952, -0.09785, -0.004695, 0.9956, -0.09334, 0.0001565, 0.9947, -0.1027, 0.0001565, -0.8818, 0.4715, -0.004743, -0.882, 0.4713, -0.004743, -0.8841, 0.4672, 0.0001581, -0.8797, 0.4756, 0.0001581, 0.9952, 0.09785, -0.004695, 0.9952, 0.09816, -0.004695, 0.9947, 0.1027, 0.0001565, 0.9956, 0.09334, 0.0001565, -0.9569, 0.2904, -0.004743, -0.957, 0.2901, -0.004743, -0.9583, 0.2857, 0.0001581, -0.9556, 0.2948, 0.0001581, 0.957, 0.2901, -0.004695, 0.9569, 0.2904, -0.004695, 0.9556, 0.2948, 0.0001565, 0.9583, 0.2858, 0.0001565, -0.9952, 0.09817, -0.004695, -0.9952, 0.09786, -0.004695, -0.9956, 0.09335, 0.0001565, -0.9947, 0.1027, 0.0001565, 0.882, 0.4713, -0.004743, 0.8818, 0.4715, -0.004743, 0.8797, 0.4756, 0.0001581, 0.8841, 0.4672, 0.0001581, -0.9952, -0.09786, -0.004695, -0.9952, -0.09817, -0.004695, -0.9947, -0.1027, 0.0001565, -0.9956, -0.09335, 0.0001565, 0.7731, 0.6343, -0.004695, 0.7729, 0.6345, -0.004695, 0.77, 0.638, 0.0001565, 0.776, 0.6308, 0.0001565, -0.957, -0.2901, -0.004695, -0.9569, -0.2904, -0.004695, -0.9556, -0.2948, 0.0001565, -0.9583, -0.2858, 0.0001565, 0.6345, 0.7729, -0.004743, 0.6343, 0.7731, -0.004743, 0.6307, 0.776, 0.0001581, 0.6381, 0.77, 0.0001581, -0.882, -0.4713, -0.004695, -0.8818, -0.4715, -0.004695, -0.8797, -0.4755, 0.0001565, -0.8841, -0.4672, 0.0001565, 0.4715, 0.8818, -0.004695, 0.4713, 0.882, -0.004695, 0.4672, 0.8841, 0.0001565, 0.4755, 0.8797, 0.0001565, 0.09785, -0.9952, -0.004743, 0.09817, -0.9952, -0.004743, 0.1027, -0.9947, 0.0001581, 0.09329, -0.9956, 0.0001581, -0.7731, -0.6343, -0.004743, -0.7729, -0.6345, -0.004743, -0.77, -0.6381, 0.0001581, -0.776, -0.6307, 0.0001581, -0.004576, 0.001061, -1.0, -0.004394, 0.00166, -1.0, 0.001798, 0.00434, -1.0, -0.0009165, -0.004608, -1.0, 0.003862, -0.002759, -1.0, 0.00346, -0.003248, -1.0, -0.003355, -0.003356, -1.0, 0.002637, 0.003946, -1.0, -0.004695, 0.0001477, -1.0, -0.004634, 0.0007713, -1.0, 0.0009164, 0.004608, -1.0, 8.244e-08, -0.004698, -1.0, 0.004324, -0.001953, -1.0, 0.004025, -0.002511, -1.0, -0.002638, -0.003946, -1.0, 0.001815, 0.004385, -1.0, -0.004634, -0.0007711, -1.0, -0.004695, -0.0001475, -1.0, -1.248e-07, 0.004698, -1.0, 0.0009166, -0.004608, -1.0, 0.004624, -0.001072, -1.0, 0.00444, -0.001677, -1.0, -0.001815, -0.004385, -1.0, 0.0009268, 0.004655, -1.0, -0.004395, -0.00166, -1.0, -0.004577, -0.001061, -1.0, -0.0009171, 0.004608, -1.0, 0.001797, -0.00434, -1.0, 0.004695, -0.0001477, -1.0, 0.004634, -0.0007713, -1.0, -0.0009164, -0.004608, -1.0, -6.515e-08, 0.004698, -1.0, -0.004027, -0.002511, -1.0, -0.004325, -0.001953, -1.0, -0.001816, 0.004385, -1.0, 0.002637, -0.003946, -1.0, 0.004634, 0.0007711, -1.0, 0.004695, 0.0001475, -1.0, 1.381e-07, -0.004698, -1.0, -0.0009166, 0.004608, -1.0, -0.003425, -0.003215, -1.0, -0.003823, -0.002731, -1.0, -0.002611, 0.003906, -1.0, 0.003321, -0.003322, -1.0, 0.004395, 0.00166, -1.0, 0.004577, 0.001061, -1.0, 0.0009171, -0.004608, -1.0, -0.001797, 0.00434, -1.0, -0.002759, -0.003861, -1.0, -0.003248, -0.003459, -1.0, -0.003356, 0.003356, -1.0, 0.003946, -0.002637, -1.0, 0.003986, 0.002486, -1.0, 0.004281, 0.001933, -1.0, 0.001798, -0.00434, -1.0, -0.00261, 0.003906, -1.0, -0.001933, -0.004281, -1.0, -0.002486, -0.003986, -1.0, -0.003906, 0.00261, -1.0, 0.00434, -0.001798, -1.0, -0.0007773, 0.004681, -1.0, -0.0001473, 0.004743, -1.0, 0.004748, 3.647e-08, -1.0, -0.004653, -0.000926, -1.0, 0.003459, 0.003248, -1.0, 0.003861, 0.002759, -1.0, 0.002637, -0.003946, -1.0, -0.003356, 0.003356, -1.0, -0.001061, -0.004576, -1.0, -0.001661, -0.004394, -1.0, -0.004341, 0.001798, -1.0, 0.004607, -0.0009164, -1.0, -0.001678, 0.004439, -1.0, -0.001072, 0.004623, -1.0, 0.004654, 0.0009259, -1.0, -0.004385, -0.001816, -1.0, 0.002733, 0.003822, -1.0, 0.003217, 0.003424, -1.0, 0.003324, -0.003322, -1.0, -0.003905, 0.00261, -1.0, -0.0001488, -0.004695, -1.0, -0.0007724, -0.004634, -1.0, -0.004609, 0.0009165, -1.0, 0.004697, 1.593e-07, -1.0, -0.002486, 0.003986, -1.0, -0.001933, 0.004281, -1.0, 0.00434, 0.001798, -1.0, -0.003906, -0.00261, -1.0, 0.001953, 0.004325, -1.0, 0.002511, 0.004026, -1.0, 0.003946, -0.002637, -1.0, -0.004384, 0.001816, -1.0, 0.0007722, -0.004634, -1.0, 0.0001486, -0.004695, -1.0, -0.004697, -4.758e-08, -1.0, 0.004609, 0.0009167, -1.0, -0.00325, 0.003459, -1.0, -0.002761, 0.003861, -1.0, 0.003944, 0.002637, -1.0, -0.003358, -0.003356, -1.0, 0.001072, 0.004623, -1.0, 0.001678, 0.004439, -1.0, 0.004385, -0.001816, -1.0, -0.004654, 0.0009257, -1.0, 0.001678, -0.004439, -1.0, 0.001072, -0.004623, -1.0, -0.004654, -0.0009259, -1.0, 0.004385, 0.001816, -1.0, -0.00386, 0.002759, -1.0, -0.003458, 0.003248, -1.0, 0.003357, 0.003356, -1.0, -0.002636, -0.003946, -1.0, 0.0001475, 0.004743, -1.0, 0.0007775, 0.004681, -1.0, 0.004653, -0.0009258, -1.0, -0.004748, -1.698e-07, -1.0, 0.002511, -0.004027, -1.0, 0.001953, -0.004325, -1.0, -0.004385, -0.001816, -1.0, 0.003946, 0.002637, -1.0, -0.004281, 0.001933, -1.0, -0.003986, 0.002486, -1.0, 0.00261, 0.003906, -1.0, -0.001798, -0.00434, -1.0, 0.003248, -0.003459, -1.0, 0.002759, -0.003861, -1.0, -0.003946, -0.002637, -1.0, 0.003356, 0.003356, -1.0, 0.957, 0.2901, -0.004695, 0.9569, 0.2904, -0.004695, 0.9556, 0.2948, 0.0001565, 0.9583, 0.2858, 0.0001565, -1.0, -3.874e-07, 1.711e-06, -0.9952, 0.09786, -0.004695, -0.9956, 0.09335, 0.0001565, -0.9952, 0.09802, 0.0, 0.882, 0.4713, -0.004743, 0.8818, 0.4715, -0.004743, 0.8797, 0.4756, 0.0001581, 0.8841, 0.4672, 0.0001581, -0.9952, -0.09786, -0.004695, -1.0, 4.023e-07, -4.285e-09, -0.9952, -0.09802, 0.0, -0.9956, -0.09335, 0.0001565, 0.7731, 0.6343, -0.004695, 0.7729, 0.6345, -0.004695, 0.77, 0.638, 0.0001565, 0.776, 0.6308, 0.0001565, -0.957, -0.2901, -0.004695, -0.9569, -0.2904, -0.004695, -0.9556, -0.2948, 0.0001565, -0.9583, -0.2858, 0.0001565, 0.6345, 0.7729, -0.004743, 0.6343, 0.7731, -0.004743, 0.6307, 0.776, 0.0001581, 0.6381, 0.77, 0.0001581, -0.882, -0.4713, -0.004695, -0.8818, -0.4715, -0.004695, -0.8797, -0.4755, 0.0001565, -0.8841, -0.4672, 0.0001565, 0.4715, 0.8818, -0.004695, 0.4713, 0.882, -0.004695, 0.4672, 0.8841, 0.0001565, 0.4755, 0.8797, 0.0001565, 0.09785, -0.9952, -0.004743, 0.09817, -0.9952, -0.004743, 0.1027, -0.9947, 0.0001581, 0.09329, -0.9956, 0.0001581, -0.7731, -0.6343, -0.004743, -0.7729, -0.6345, -0.004743, -0.77, -0.6381, 0.0001581, -0.776, -0.6307, 0.0001581, 0.2904, 0.9569, -0.004695, 0.2901, 0.957, -0.004695, 0.2858, 0.9583, 0.0001565, 0.2948, 0.9556, 0.0001565, 0.2901, -0.957, -0.004743, 0.2904, -0.9569, -0.004743, 0.2948, -0.9556, 0.0001581, 0.2857, -0.9583, 0.0001581, -0.6345, -0.7729, -0.004695, -0.6343, -0.7731, -0.004695, -0.6308, -0.776, 0.0001565, -0.638, -0.77, 0.0001565, 0.09817, 0.9952, -0.004695, 0.09786, 0.9952, -0.004695, 0.09335, 0.9956, 0.0001565, 0.1027, 0.9947, 0.0001565, 0.4713, -0.882, -0.004695, 0.4715, -0.8818, -0.004695, 0.4755, -0.8797, 0.0001565, 0.4672, -0.8841, 0.0001565, -0.4715, -0.8818, -0.004743, -0.4713, -0.882, -0.004743, -0.4672, -0.8841, 0.0001581, -0.4756, -0.8797, 0.0001581, -0.09786, 0.9952, -0.004695, -0.09817, 0.9952, -0.004695, -0.1027, 0.9947, 0.0001565, -0.09335, 0.9956, 0.0001565, 0.6343, -0.7731, -0.004743, 0.6345, -0.7729, -0.004743, 0.6381, -0.77, 0.0001581, 0.6307, -0.776, 0.0001581, -0.2904, -0.9569, -0.004743, -0.2901, -0.957, -0.004743, -0.2857, -0.9583, 0.0001581, -0.2948, -0.9556, 0.0001581, -0.2901, 0.957, -0.004743, -0.2904, 0.9569, -0.004743, -0.2948, 0.9556, 0.0001581, -0.2857, 0.9583, 0.0001581, 0.7729, -0.6345, -0.004743, 0.7731, -0.6343, -0.004743, 0.776, -0.6307, 0.0001581, 0.77, -0.638, 0.0001581, -0.09817, -0.9952, -0.004743, -0.09785, -0.9952, -0.004743, -0.09329, -0.9956, 0.0001581, -0.1027, -0.9947, 0.0001581, -0.4713, 0.882, -0.004743, -0.4715, 0.8818, -0.004743, -0.4756, 0.8797, 0.0001581, -0.4672, 0.8841, 0.0001581, 0.8818, -0.4715, -0.004695, 0.882, -0.4713, -0.004695, 0.8841, -0.4672, 0.0001565, 0.8797, -0.4755, 0.0001565, -0.6343, 0.7731, -0.004743, -0.6345, 0.7729, -0.004743, -0.6381, 0.77, 0.0001581, -0.6307, 0.776, 0.0001581, 0.9569, -0.2904, -0.004695, 0.957, -0.2901, -0.004695, 0.9583, -0.2858, 0.0001565, 0.9556, -0.2948, 0.0001565, -0.7729, 0.6345, -0.004743, -0.7731, 0.6343, -0.004743, -0.776, 0.6307, 0.0001581, -0.77, 0.6381, 0.0001581, 0.9952, -0.09817, -0.004695, 0.9952, -0.09785, -0.004695, 0.9956, -0.09334, 0.0001565, 0.9947, -0.1027, 0.0001565, -0.8818, 0.4715, -0.004743, -0.882, 0.4713, -0.004743, -0.8841, 0.4672, 0.0001581, -0.8797, 0.4756, 0.0001581, 0.9952, 0.09785, -0.004695, 0.9952, 0.09817, -0.004695, 0.9947, 0.1027, 0.0001565, 0.9956, 0.09334, 0.0001565, -0.9569, 0.2904, -0.004743, -0.957, 0.2901, -0.004743, -0.9583, 0.2857, 0.0001581, -0.9556, 0.2948, 0.0001581, -0.9569, 0.2904, -0.004743, -0.957, 0.2901, -0.004743, -0.9583, 0.2857, 0.0001581, -0.9556, 0.2948, 0.0001581, 0.9952, 0.09785, -0.004695, 0.9952, 0.09816, -0.004695, 0.9947, 0.1027, 0.0001565, 0.9956, 0.09334, 0.0001565, -0.8818, 0.4715, -0.004743, -0.882, 0.4713, -0.004743, -0.8841, 0.4672, 0.0001581, -0.8797, 0.4756, 0.0001581, 0.9952, -0.09816, -0.004695, 0.9952, -0.09785, -0.004695, 0.9956, -0.09334, 0.0001565, 0.9947, -0.1027, 0.0001565, -0.7729, 0.6345, -0.004743, -0.7731, 0.6343, -0.004743, -0.776, 0.6307, 0.0001581, -0.77, 0.6381, 0.0001581, 0.9569, -0.2904, -0.004695, 0.957, -0.2901, -0.004695, 0.9583, -0.2858, 0.0001565, 0.9556, -0.2948, 0.0001565, -0.6343, 0.7731, -0.004743, -0.6345, 0.7729, -0.004743, -0.6381, 0.77, 0.0001581, -0.6307, 0.776, 0.0001581, 0.8818, -0.4715, -0.004695, 0.882, -0.4713, -0.004695, 0.8841, -0.4672, 0.0001565, 0.8797, -0.4755, 0.0001565, -0.4713, 0.882, -0.004743, -0.4715, 0.8818, -0.004743, -0.4756, 0.8797, 0.0001581, -0.4672, 0.8841, 0.0001581, -0.09817, -0.9952, -0.004743, -0.09785, -0.9952, -0.004743, -0.09329, -0.9956, 0.0001581, -0.1027, -0.9947, 0.0001581, 0.7729, -0.6345, -0.004743, 0.7731, -0.6343, -0.004743, 0.776, -0.6307, 0.0001581, 0.77, -0.638, 0.0001581, -0.2901, 0.957, -0.004743, -0.2904, 0.9569, -0.004743, -0.2948, 0.9556, 0.0001581, -0.2857, 0.9583, 0.0001581, -0.2904, -0.9569, -0.004743, -0.2901, -0.957, -0.004743, -0.2857, -0.9583, 0.0001581, -0.2948, -0.9556, 0.0001581, 0.6343, -0.7731, -0.004743, 0.6345, -0.7729, -0.004743, 0.6381, -0.77, 0.0001581, 0.6307, -0.776, 0.0001581, -0.09786, 0.9952, -0.004695, -0.09817, 0.9952, -0.004695, -0.1027, 0.9947, 0.0001565, -0.09335, 0.9956, 0.0001565, -0.4715, -0.8818, -0.004743, -0.4713, -0.882, -0.004743, -0.4672, -0.8841, 0.0001581, -0.4756, -0.8797, 0.0001581, 0.4713, -0.882, -0.004695, 0.4715, -0.8818, -0.004695, 0.4755, -0.8797, 0.0001565, 0.4672, -0.8841, 0.0001565, 0.09817, 0.9952, -0.004695, 0.09786, 0.9952, -0.004695, 0.09335, 0.9956, 0.0001565, 0.1027, 0.9947, 0.0001565, -0.6345, -0.7729, -0.004695, -0.6343, -0.7731, -0.004695, -0.6308, -0.776, 0.0001565, -0.638, -0.77, 0.0001565, 0.2901, -0.957, -0.004743, 0.2904, -0.9569, -0.004743, 0.2948, -0.9556, 0.0001581, 0.2857, -0.9583, 0.0001581, 0.2904, 0.9569, -0.004695, 0.2901, 0.957, -0.004695, 0.2858, 0.9583, 0.0001565, 0.2948, 0.9556, 0.0001565, -0.7731, -0.6343, -0.004743, -0.7729, -0.6345, -0.004743, -0.77, -0.6381, 0.0001581, -0.776, -0.6307, 0.0001581, 0.09785, -0.9952, -0.004743, 0.09817, -0.9952, -0.004743, 0.1027, -0.9947, 0.0001581, 0.09329, -0.9956, 0.0001581, 0.4715, 0.8818, -0.004695, 0.4713, 0.882, -0.004695, 0.4672, 0.8841, 0.0001565, 0.4755, 0.8797, 0.0001565, -0.882, -0.4713, -0.004695, -0.8818, -0.4715, -0.004695, -0.8797, -0.4755, 0.0001565, -0.8841, -0.4672, 0.0001565, 0.6345, 0.7729, -0.004743, 0.6343, 0.7731, -0.004743, 0.6307, 0.776, 0.0001581, 0.6381, 0.77, 0.0001581, -0.957, -0.2901, -0.004695, -0.9569, -0.2904, -0.004695, -0.9556, -0.2948, 0.0001565, -0.9583, -0.2858, 0.0001565, 0.7731, 0.6343, -0.004695, 0.7729, 0.6345, -0.004695, 0.77, 0.638, 0.0001565, 0.776, 0.6308, 0.0001565, -0.9952, -0.09786, -0.004695, -0.9952, -0.09817, -0.004695, -1.0, 4.098e-07, 0.0, -0.9956, -0.09335, 0.0001565, 0.882, 0.4713, -0.004743, 0.8818, 0.4715, -0.004743, 0.8797, 0.4756, 0.0001581, 0.8841, 0.4672, 0.0001581, -0.9952, 0.09817, -0.004695, -0.9952, 0.09786, -0.004695, -0.9956, 0.09335, 0.0001565, -1.0, -3.725e-07, 1.71e-06, 0.957, 0.2901, -0.004695, 0.9569, 0.2904, -0.004695, 0.9556, 0.2948, 0.0001565, 0.9583, 0.2858, 0.0001565, -0.05425, 0.9985, 0.007265, -0.03456, 0.9985, -0.04157, -0.04344, 0.9985, -0.0322, -0.06555, 0.9976, -0.02045, 0.03216, 0.9994, -0.01013, 0.03216, 0.9994, -0.01013, 0.04869, 0.9979, -0.0421, 0.02678, 0.9984, -0.05048, 0.04346, 0.999, -0.006794, 0.02678, 0.9984, -0.05048, 0.04869, 0.9979, -0.0421, -0.0005172, 0.9999, -0.01077, 0.01168, 0.9991, 0.04084, 0.01168, 0.9991, 0.04084, -0.0005172, 0.9999, -0.01077, 0.02206, 0.9992, 0.03295, -0.08249, 0.9965, 0.01204, -0.08249, 0.9965, 0.01204, 0.02206, 0.9992, 0.03295, 0.05012, 0.9974, 0.05217, -0.05041, 0.9984, 0.02364, -0.05041, 0.9984, 0.02364, 0.05012, 0.9974, 0.05217, 0.09198, 0.9934, -0.06858, 0.01125, 0.9998, 0.01902, 0.01125, 0.9998, 0.01902, 0.09198, 0.9934, -0.06858, 0.03425, 0.999, -0.02891, 0.08496, 0.9944, 0.06332, 0.08496, 0.9944, 0.06332, 0.03425, 0.999, -0.02891, -0.014, 0.9995, -0.02766, -0.0378, 0.9987, -0.03531, -0.0378, 0.9987, -0.03531, -0.014, 0.9995, -0.02766, 0.006108, 1.0, -0.005733, -0.03549, 0.9985, -0.04237, -0.03549, 0.9985, -0.04237, 0.006108, 1.0, -0.005733, 0.0005263, 0.9999, -0.01527, 0.0116, 0.9998, -0.0174, 0.0116, 0.9998, -0.0174, 0.0005263, 0.9999, -0.01527, -0.03456, 0.9985, -0.04157, -0.05425, 0.9985, 0.007265, -0.06467, 0.9969, -0.04513, 0.0116, 0.9998, -0.0174, -0.05425, 0.9985, 0.007265, -0.06642, 0.9977, -0.01272, 3.687e-05, 0.9988, -0.04938, -0.03549, 0.9985, -0.04237, 0.0116, 0.9998, -0.0174, -0.06467, 0.9969, -0.04513, -0.009067, 1.0, 0.0039, -0.0378, 0.9987, -0.03531, -0.03549, 0.9985, -0.04237, 3.687e-05, 0.9988, -0.04938, 0.05663, 0.995, 0.08261, 0.08496, 0.9944, 0.06332, -0.0378, 0.9987, -0.03531, -0.009067, 1.0, 0.0039, 0.1162, 0.9921, 0.04646, 0.01125, 0.9998, 0.01902, 0.08496, 0.9944, 0.06332, 0.05663, 0.995, 0.08261, 0.03765, 0.9993, -0.001286, -0.05041, 0.9984, 0.02364, 0.01125, 0.9998, 0.01902, 0.1162, 0.9921, 0.04646, -0.06427, 0.9975, -0.03032, -0.08249, 0.9965, 0.01204, -0.05041, 0.9984, 0.02364, 0.03765, 0.9993, -0.001286, -0.04988, 0.9961, 0.07266, 0.01168, 0.9991, 0.04084, -0.08249, 0.9965, 0.01204, -0.06427, 0.9975, -0.03032, 0.04346, 0.999, -0.006794, 0.02678, 0.9984, -0.05048, 0.01168, 0.9991, 0.04084, -0.04988, 0.9961, 0.07266, -0.06642, 0.9977, -0.01272, -0.05425, 0.9985, 0.007265, -0.06555, 0.9976, -0.02045, -0.05296, 0.9986, 0.003841, -0.003161, 0.00354, -1.0, 0.002411, 0.004088, -1.0, 0.003163, 0.003539, -1.0, 0.003792, 0.002855, -1.0, 0.004233, 0.002039, -1.0, 0.004596, 0.001186, -1.0, 0.004691, 0.0002644, -1.0, 0.004653, -0.0006558, -1.0, 0.004436, -0.001551, -1.0, 9.835e-07, 0.0, -1.0, 0.00354, -0.003162, -1.0, 0.002856, -0.003791, -1.0, 0.002061, -0.004275, -1.0, 0.001187, -0.004595, -1.0, 0.0002681, -0.004738, -1.0, -0.0006615, -0.004699, -1.0, -0.00155, -0.004435, -1.0, -0.002385, -0.004047, -1.0, -0.003129, -0.003504, -1.0, -0.003752, -0.002826, -1.0, -0.004274, -0.00206, -1.0, -0.004548, -0.001174, -1.0, -0.004737, -0.0002671, -1.0, -0.004651, 0.0006557, -1.0, -0.004434, 0.001551, -1.0, -0.004046, 0.002386, -1.0, -0.003503, 0.00313, -1.0, -0.002825, 0.003753, -1.0, -0.002059, 0.004275, -1.0, -0.001185, 0.004595, -1.0, -0.0002634, 0.00469, -1.0, 0.0006634, 0.004699, -1.0])] * 3)])

# ---- objects
ob_circle = bpy.data.objects.new('Circle', me_circle_002)

# ---- transforms, parenting, visibility, modifiers, constraints
ob_circle.location = (0.0, 0.0, 0.0)

# ---- collection membership
col_collection.objects.link(ob_circle)

# ---- scene / render settings (as saved in the file)
scene.frame_start = 1; scene.frame_end = 250; scene.frame_set(1)
scene.render.engine = 'BLENDER_EEVEE_NEXT'
scene.cycles.sampling_pattern = 'TABULATED_SOBOL'
scene.cycles.use_light_tree = False
scene.view_settings.view_transform = 'Filmic'
bpy.context.view_layer.update()

# ---- added for rendering (the .blend has no active camera and no usable light): camera, sun
cam_auto = bpy.data.cameras.new('AutoCamera')
cam_auto.lens = 50.0
cam_auto.sensor_width = 36.0
cam_auto.clip_end = 1000.0
ob_auto_camera = bpy.data.objects.new('AutoCamera', cam_auto)
scene.collection.objects.link(ob_auto_camera)
ob_auto_camera.location = (2.92444, -3.50932, 3.04487)
ob_auto_camera.rotation_euler = (1.09748, -7.21219e-08, 0.694738)
scene.camera = ob_auto_camera
light_auto_sun = bpy.data.lights.new('AutoSun', 'SUN')
light_auto_sun.energy = 3.0
light_auto_sun.angle = 0.0523599
ob_auto_sun = bpy.data.objects.new('AutoSun', light_auto_sun)
scene.collection.objects.link(ob_auto_sun)
ob_auto_sun.rotation_euler = (0.872665, 0.174533, 0.523599)
bpy.context.view_layer.update()
